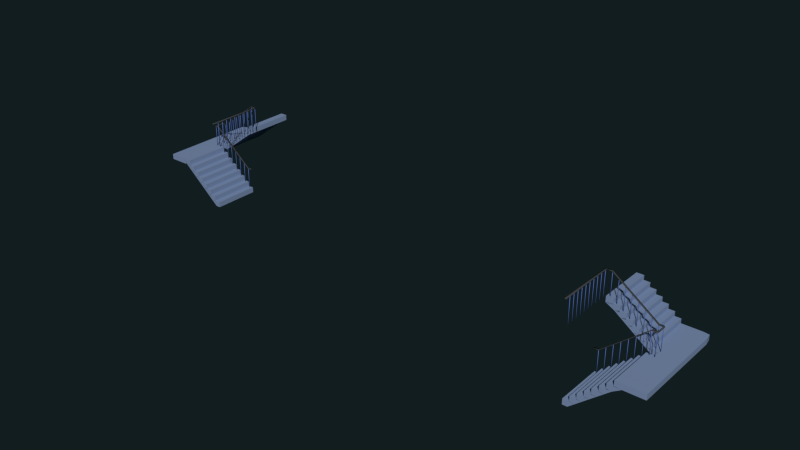 # Source: St_Etage_stairs.blend  (saved by Blender 2.74.0; exported with 4.5.12 LTS)
import bpy
from mathutils import Matrix  # noqa: F401  (used for matrix-valued properties, if any)

bpy.ops.wm.read_factory_settings(use_empty=True)
scene = bpy.context.scene
scene.name = 'Scene'

# ---- collections
col_collection_4 = bpy.data.collections.new('Collection 4'); scene.collection.children.link(col_collection_4)

# ---- materials (node trees are filled in below, after node groups)
mat_blue_wall_mat = bpy.data.materials.new('blue_wall_mat')
mat_blue_wall_mat.alpha_threshold = 0.0
mat_blue_wall_mat.use_transparent_shadow = False
mat_blue_wall_mat.diffuse_color = (0.2024, 0.2799, 0.448, 1.0)
mat_blue_wall_mat.roughness = 0.5
mat_treppenstangen_mat = bpy.data.materials.new('treppenstangen_mat')
mat_treppenstangen_mat.alpha_threshold = 0.0
mat_treppenstangen_mat.use_transparent_shadow = False
mat_treppenstangen_mat.diffuse_color = (0.09289, 0.158, 0.448, 1.0)
mat_treppenstangen_mat.roughness = 0.5
mat_treppengel_nder = bpy.data.materials.new('Treppengeländer')
mat_treppengel_nder.alpha_threshold = 0.0
mat_treppengel_nder.use_transparent_shadow = False
mat_treppengel_nder.diffuse_color = (0.05505, 0.0575, 0.06072, 1.0)
mat_treppengel_nder.roughness = 0.5

# ---- material node trees

# ---- world
world_world = bpy.data.worlds.new('World'); scene.world = world_world
world_world.color = (0.005979, 0.01231, 0.01341)
world_world.use_sun_shadow = False
world_world.sun_shadow_jitter_overblur = 0.0
world_world.cycles.sampling_method = 'MANUAL'
world_world.cycles.sample_map_resolution = 256

# ---- meshes
me_plane_023 = bpy.data.meshes.new('Plane.023')
me_plane_023.from_pydata([(-1.268, 0.4887, 0.1097), (1.268, 0.4887, 0.1097), (-1.268, 1.093, 0.1092), (1.248, 1.063, 0.1092), (-1.268, 0.4887, -0.00793), (1.268, 0.4887, -0.00793), (-1.268, 1.093, -0.00793), (1.248, 1.063, -0.00793), (1.268, 0.3444, -0.00793), (1.268, 0.2791, 0.1097), (0.08393, 0.4887, -0.00793), (0.08393, 0.4887, 0.1097), (0.08393, 0.3444, -0.00793), (0.08393, 0.2791, 0.1097), (1.268, 0.1642, 0.08537), (0.08393, 0.1642, 0.08537), (1.268, 0.309, 0.08506), (1.268, 0.309, 0.2027), (1.268, 0.1647, 0.08506), (1.268, 0.09943, 0.2027), (0.08393, 0.309, 0.08506), (0.08393, 0.309, 0.2027), (0.08393, 0.1647, 0.08506), (0.08393, 0.09943, 0.2027), (1.268, -0.01543, 0.1784), (0.08393, -0.01543, 0.1784), (1.268, 0.1293, 0.178), (1.268, 0.1293, 0.2957), (1.268, -0.01495, 0.178), (1.268, -0.08023, 0.2957), (0.08393, 0.1293, 0.178), (0.08393, 0.1293, 0.2957), (0.08393, -0.01495, 0.178), (0.08393, -0.08023, 0.2957), (1.268, -0.1951, 0.2713), (0.08393, -0.1951, 0.2713), (1.268, -0.05032, 0.271), (1.268, -0.05032, 0.3887), (1.268, -0.1946, 0.271), (1.268, -0.2599, 0.3887), (0.08393, -0.05032, 0.271), (0.08393, -0.05032, 0.3887), (0.08393, -0.1946, 0.271), (0.08393, -0.2599, 0.3887), (1.268, -0.3747, 0.3643), (0.08393, -0.3747, 0.3643), (1.268, -0.23, 0.364), (1.268, -0.23, 0.4817), (1.268, -0.3743, 0.364), (1.268, -0.4395, 0.4817), (0.08393, -0.23, 0.364), (0.08393, -0.23, 0.4817), (0.08393, -0.3743, 0.364), (0.08393, -0.4395, 0.4817), (1.268, -0.5544, 0.4573), (0.08393, -0.5544, 0.4573), (1.268, -0.4096, 0.457), (1.268, -0.4096, 0.5747), (1.268, -0.5539, 0.457), (1.268, -0.6192, 0.5747), (0.08393, -0.4096, 0.457), (0.08393, -0.4096, 0.5747), (0.08393, -0.5539, 0.457), (0.08393, -0.6192, 0.5747), (1.268, -0.7341, 0.5503), (0.08393, -0.7341, 0.5503), (1.268, -0.5893, 0.55), (1.268, -0.5893, 0.6676), (1.268, -0.7336, 0.55), (1.268, -0.7989, 0.6676), (0.08393, -0.5893, 0.55), (0.08393, -0.5893, 0.6676), (0.08393, -0.7336, 0.55), (0.08393, -0.7989, 0.6676), (1.268, -0.9785, 0.6433), (0.08393, -0.9785, 0.6433), (1.268, -0.769, 0.643), (1.268, -0.769, 0.7606), (1.268, -0.978, 0.643), (1.268, -0.9785, 0.7606), (0.08393, -0.769, 0.643), (0.08393, -0.769, 0.7606), (0.08393, -0.978, 0.643), (0.08393, -0.9785, 0.7606), (-1.268, -0.9768, -0.7606), (-1.268, -0.9768, -0.643), (-1.268, -0.8325, -0.7606), (-0.08393, -0.9768, -0.7606), (-0.08393, -0.9768, -0.643), (-0.08393, -0.8325, -0.7606), (-1.268, -0.6523, -0.6529), (-1.268, -0.7672, -0.643), (-0.08393, -0.6523, -0.6529), (-0.08393, -0.7672, -0.643), (-1.268, -0.7971, -0.6532), (-1.268, -0.7971, -0.5355), (-1.268, -0.6528, -0.6532), (-1.268, -0.5875, -0.5355), (-0.08393, -0.7971, -0.6532), (-0.08393, -0.7971, -0.5355), (-0.08393, -0.6528, -0.6532), (-1.268, -0.4727, -0.5455), (-0.08393, -0.4727, -0.5455), (-0.08393, -0.5875, -0.5355), (-1.268, -0.6174, -0.5457), (-1.268, -0.6174, -0.4281), (-1.268, -0.4732, -0.5457), (-1.268, -0.4079, -0.4281), (-0.08393, -0.6174, -0.5457), (-0.08393, -0.6174, -0.4281), (-0.08393, -0.4732, -0.5457), (-1.268, -0.293, -0.438), (-0.08393, -0.293, -0.438), (-0.08393, -0.4079, -0.4281), (-1.268, -0.4378, -0.4383), (-1.268, -0.4378, -0.3206), (-1.268, -0.2935, -0.4383), (-0.08393, -0.4378, -0.4383), (-0.08393, -0.4378, -0.3206), (-0.08393, -0.2935, -0.4383), (-1.268, -0.1134, -0.3306), (-1.268, -0.2282, -0.3206), (-0.08393, -0.1134, -0.3306), (-0.08393, -0.2282, -0.3206), (-1.268, -0.2581, -0.3308), (-1.268, -0.2581, -0.2132), (-1.268, -0.1138, -0.3308), (-1.268, -0.04855, -0.2132), (-0.08393, -0.2581, -0.3308), (-0.08393, -0.2581, -0.2132), (-0.08393, -0.1138, -0.3308), (-1.268, 0.06631, -0.2231), (-0.08393, 0.06631, -0.2231), (-0.08393, -0.04855, -0.2132), (-1.268, -0.07846, -0.2234), (-1.268, -0.07846, -0.1057), (-1.268, 0.06583, -0.2234), (-1.268, 0.1311, -0.1057), (-0.08393, -0.07846, -0.2234), (-0.08393, -0.07846, -0.1057), (-0.08393, 0.06583, -0.2234), (-1.268, 0.246, -0.1157), (-0.08393, 0.246, -0.1157), (-0.08393, 0.1311, -0.1057), (-1.268, 0.1012, -0.1159), (-1.268, 0.1012, 0.001731), (-1.268, 0.2455, -0.1159), (-0.08393, 0.1012, -0.1159), (-0.08393, 0.1012, 0.001731), (-0.08393, 0.2455, -0.1159), (-1.268, 0.4887, -0.008221), (-1.268, 0.3108, 0.001731), (-0.08393, 0.4887, -0.008221), (-0.08393, 0.3108, 0.001731), (-1.268, 0.2809, -0.008469), (-1.268, 0.2809, 0.1092), (-1.268, 0.4882, -0.008469), (-0.08393, 0.2809, -0.008469), (-0.08393, 0.2809, 0.1092), (-0.08393, 0.4882, -0.008469), (-1.268, 0.4904, 0.1092), (-0.08393, 0.4904, 0.1092), (-1.268, 0.8969, 0.1094), (1.268, 0.8969, 0.1094), (-1.268, 0.8969, -0.00793), (1.268, 0.8969, -0.00793), (1.09, 0.4887, 0.1097), (1.09, 1.093, 0.1092), (1.09, 0.4887, -0.00793), (1.09, 1.093, -0.00793), (1.09, 0.8969, -0.00793), (1.09, 0.8969, 0.1094)], [], [(171, 163, 3, 167), (170, 169, 7, 165), (167, 169, 6, 2), (163, 165, 7, 3), (166, 168, 5, 1), (162, 164, 4, 0), (12, 8, 14, 15), (13, 11, 10, 12), (17, 19, 18, 16), (22, 18, 24, 25), (23, 21, 20, 22), (21, 17, 16, 20), (16, 18, 22, 20), (17, 21, 23, 19), (27, 29, 28, 26), (32, 28, 34, 35), (33, 31, 30, 32), (31, 27, 26, 30), (26, 28, 32, 30), (27, 31, 33, 29), (37, 39, 38, 36), (42, 38, 44, 45), (43, 41, 40, 42), (41, 37, 36, 40), (36, 38, 42, 40), (37, 41, 43, 39), (47, 49, 48, 46), (52, 48, 54, 55), (53, 51, 50, 52), (51, 47, 46, 50), (46, 48, 52, 50), (47, 51, 53, 49), (57, 59, 58, 56), (62, 58, 64, 65), (63, 61, 60, 62), (61, 57, 56, 60), (56, 58, 62, 60), (57, 61, 63, 59), (67, 69, 68, 66), (72, 68, 74, 75), (73, 71, 70, 72), (71, 67, 66, 70), (66, 68, 72, 70), (67, 71, 73, 69), (77, 79, 78, 76), (83, 81, 80, 82), (81, 77, 76, 80), (76, 78, 82, 80), (77, 81, 83, 79), (89, 86, 90, 92), (88, 85, 84, 87), (84, 86, 89, 87), (91, 93, 92, 90), (95, 97, 96, 94), (100, 96, 101, 102), (99, 95, 94, 98), (94, 96, 100, 98), (105, 107, 106, 104), (110, 106, 111, 112), (109, 105, 104, 108), (104, 106, 110, 108), (119, 116, 120, 122), (118, 115, 114, 117), (114, 116, 119, 117), (121, 123, 122, 120), (125, 127, 126, 124), (130, 126, 131, 132), (129, 125, 124, 128), (124, 126, 130, 128), (135, 137, 136, 134), (140, 136, 141, 142), (139, 135, 134, 138), (134, 136, 140, 138), (149, 146, 150, 152), (148, 145, 144, 147), (144, 146, 149, 147), (151, 153, 152, 150), (11, 1, 5, 10), (158, 155, 154, 157), (154, 156, 159, 157), (5, 8, 12, 10), (1, 9, 8, 5), (1, 11, 13, 9), (9, 13, 15, 14), (13, 12, 15), (8, 9, 14), (19, 23, 25, 24), (23, 22, 25), (18, 19, 24), (29, 33, 35, 34), (33, 32, 35), (28, 29, 34), (39, 43, 45, 44), (43, 42, 45), (38, 39, 44), (49, 53, 55, 54), (53, 52, 55), (48, 49, 54), (59, 63, 65, 64), (63, 62, 65), (58, 59, 64), (69, 73, 75, 74), (73, 72, 75), (68, 69, 74), (78, 79, 83, 82), (85, 91, 86, 84), (93, 88, 87, 89), (85, 88, 93, 91), (93, 89, 92), (86, 91, 90), (103, 99, 98, 100), (95, 99, 103, 97), (97, 103, 102, 101), (103, 100, 102), (96, 97, 101), (113, 109, 108, 110), (105, 109, 113, 107), (107, 113, 112, 111), (113, 110, 112), (106, 107, 111), (115, 121, 116, 114), (123, 118, 117, 119), (115, 118, 123, 121), (123, 119, 122), (116, 121, 120), (133, 129, 128, 130), (125, 129, 133, 127), (127, 133, 132, 131), (133, 130, 132), (126, 127, 131), (143, 139, 138, 140), (135, 139, 143, 137), (137, 143, 142, 141), (143, 140, 142), (136, 137, 141), (145, 151, 146, 144), (153, 148, 147, 149), (145, 148, 153, 151), (153, 149, 152), (146, 151, 150), (155, 160, 156, 154), (161, 158, 157, 159), (155, 158, 161, 160), (2, 6, 164, 162), (1, 5, 165, 163), (168, 170, 165, 5), (166, 1, 163, 171), (0, 166, 171, 162), (4, 164, 170, 168), (0, 4, 168, 166), (3, 7, 169, 167), (164, 6, 169, 170), (162, 171, 167, 2)])
_uv = me_plane_023.uv_layers.new(name='UVMap')
_uv.uv.foreach_set('vector', [0.1692, 0.4809, 0.1692, 0.5171, 0.1342, 0.513, 0.1277, 0.4809, 0.04151, 0.03622, 0.0, 0.03622, 0.006521, 0.004162, 0.04151, 0.0, 0.8996, 0.5151, 0.9244, 0.5151, 0.9244, 0.9959, 0.8996, 0.9959, 0.4694, 0.7581, 0.4446, 0.7581, 0.4446, 0.7243, 0.4694, 0.7243, 0.4175, 0.5191, 0.3927, 0.5191, 0.3927, 0.4829, 0.4175, 0.4829, 0.4696, 0.7644, 0.4943, 0.7644, 0.4943, 0.8476, 0.4695, 0.8476, 0.7937, 0.4829, 0.7937, 0.2414, 0.8315, 0.2414, 0.8315, 0.4829, 0.1616, 0.782, 0.1616, 0.8247, 0.1367, 0.8247, 0.1367, 0.7953, 0.0622, 0.8247, 0.0622, 0.782, 0.08705, 0.7953, 0.08705, 0.8247, 0.1672, 0.7586, 0.1672, 0.5171, 0.205, 0.5171, 0.205, 0.7586, 0.7752, 0.7477, 0.7752, 0.7905, 0.7504, 0.7905, 0.7504, 0.7611, 0.2803, 0.9657, 0.2803, 0.7243, 0.3051, 0.7243, 0.3051, 0.9657, 0.1367, 0.5171, 0.1672, 0.5171, 0.1672, 0.7586, 0.1367, 0.7586, 0.2554, 0.7243, 0.2554, 0.4829, 0.2997, 0.4829, 0.2997, 0.7243, 0.1119, 0.8247, 0.1119, 0.782, 0.1367, 0.7953, 0.1367, 0.8247, 0.8692, 0.4829, 0.8692, 0.7243, 0.8313, 0.7243, 0.8313, 0.4829, 0.7255, 0.7477, 0.7255, 0.7905, 0.7007, 0.7905, 0.7007, 0.7611, 0.9989, 0.7243, 0.9989, 0.9657, 0.9741, 0.9657, 0.9741, 0.7243, 0.8996, 0.7243, 0.8692, 0.7243, 0.8692, 0.4829, 0.8996, 0.4829, 0.324, 0.7243, 0.324, 0.4829, 0.3683, 0.4829, 0.3683, 0.7243, 0.651, 0.7905, 0.651, 0.8332, 0.6261, 0.8199, 0.6261, 0.7905, 0.7935, 0.7243, 0.7935, 0.4829, 0.8313, 0.4829, 0.8313, 0.7243, 0.0497, 0.782, 0.0497, 0.8247, 0.02485, 0.8247, 0.02485, 0.7953, 0.2803, 0.7243, 0.2803, 0.9657, 0.2554, 0.9657, 0.2554, 0.7243, 0.763, 0.4829, 0.7935, 0.4829, 0.7935, 0.7243, 0.763, 0.7243, 0.6261, 0.4829, 0.6261, 0.2414, 0.6704, 0.2414, 0.6704, 0.4829, 0.6758, 0.8566, 0.6758, 0.8139, 0.7007, 0.8272, 0.7007, 0.8566, 0.7937, 0.2414, 0.7937, 0.0, 0.8315, 4.862e-08, 0.8315, 0.2414, 0.02485, 0.782, 0.02485, 0.8247, 0.0, 0.8247, 0.0, 0.7953, 0.9741, 0.7243, 0.9741, 0.4829, 0.9989, 0.4829, 0.9989, 0.7243, 0.7632, 0.0, 0.7937, 0.0, 0.7937, 0.2414, 0.7632, 0.2414, 0.4198, 0.7243, 0.4198, 0.4829, 0.464, 0.4829, 0.464, 0.7243, 0.651, 0.8566, 0.651, 0.8139, 0.6758, 0.8272, 0.6758, 0.8566, 0.09893, 0.7586, 0.09893, 0.5171, 0.1367, 0.5171, 0.1367, 0.7586, 0.7504, 0.7477, 0.7504, 0.7905, 0.7255, 0.7905, 0.7255, 0.7611, 0.3489, 0.9657, 0.3489, 0.7243, 0.3737, 0.7243, 0.3737, 0.9657, 0.06845, 0.5171, 0.09893, 0.5171, 0.09893, 0.7586, 0.06845, 0.7586, 0.4884, 0.7243, 0.4884, 0.4829, 0.5327, 0.4829, 0.5327, 0.7243, 0.5192, 0.8037, 0.5192, 0.761, 0.544, 0.7743, 0.544, 0.8037, 0.2859, 0.4829, 0.2859, 0.2414, 0.3374, 0.2414, 0.3374, 0.4829, 0.5192, 0.761, 0.5192, 0.8037, 0.4943, 0.8037, 0.4943, 0.7743, 0.9752, 0.2414, 0.9752, 0.0, 1.0, 0.0, 1.0, 0.2414, 0.2554, 0.2414, 0.2859, 0.2414, 0.2859, 0.4829, 0.2554, 0.4829, 0.2554, 0.2414, 0.2554, 1.064e-08, 0.2997, 0.0, 0.2997, 0.2414, 0.7752, 0.8332, 0.7752, 0.7905, 0.8001, 0.7906, 0.8001, 0.8332, 0.7752, 0.7905, 0.7752, 0.8332, 0.7504, 0.8332, 0.7504, 0.7906, 0.4198, 0.9657, 0.4198, 0.7243, 0.4446, 0.7243, 0.4446, 0.9657, 0.8315, 0.2414, 0.8757, 0.2414, 0.8757, 0.4829, 0.8315, 0.4829, 0.2493, 0.5171, 0.2493, 0.7586, 0.205, 0.7586, 0.205, 0.5171, 0.4581, 0.2414, 0.4581, 0.4829, 0.4198, 0.4829, 0.4198, 0.2414, 0.9492, 0.7243, 0.9492, 0.4829, 0.9741, 0.4829, 0.9741, 0.7243, 0.4886, 0.4829, 0.4581, 0.4829, 0.4581, 0.2414, 0.4886, 0.2414, 0.739, 0.4829, 0.739, 0.2414, 0.7632, 0.2414, 0.7632, 0.4829, 0.8001, 0.7243, 0.8001, 0.7671, 0.7752, 0.7538, 0.7752, 0.7243, 0.5878, 0.4829, 0.5878, 0.2414, 0.6261, 0.2414, 0.6261, 0.4829, 0.994, 0.2414, 0.994, 0.4829, 0.9691, 0.4829, 0.9691, 0.2414, 0.5574, 0.2414, 0.5878, 0.2414, 0.5878, 0.4829, 0.5574, 0.4829, 0.651, 0.7905, 0.651, 0.7477, 0.6758, 0.7611, 0.6758, 0.7905, 0.5269, 3.039e-09, 0.5269, 0.2414, 0.4886, 0.2414, 0.4886, 0.0, 0.9691, 0.2414, 0.9691, 0.4829, 0.9443, 0.4829, 0.9443, 0.2414, 0.5574, 0.2414, 0.5269, 0.2414, 0.5269, 3.039e-09, 0.5574, 1.215e-08, 0.4581, 0.0, 0.4581, 0.2414, 0.4198, 0.2414, 0.4198, 3.039e-08, 0.9503, 0.2414, 0.9503, 0.0, 0.9752, 0.0, 0.9752, 0.2414, 0.4886, 0.2414, 0.4581, 0.2414, 0.4581, 0.0, 0.4886, 9.116e-09, 0.719, 2.431e-08, 0.719, 0.2414, 0.6948, 0.2414, 0.6948, 2.431e-08, 0.6261, 0.7905, 0.6261, 0.7477, 0.651, 0.7611, 0.651, 0.7905, 0.5269, 0.2414, 0.5269, 0.4829, 0.4886, 0.4829, 0.4886, 0.2414, 0.9492, 0.4829, 0.9492, 0.7243, 0.9244, 0.7243, 0.9244, 0.4829, 0.5574, 0.4829, 0.5269, 0.4829, 0.5269, 0.2414, 0.5574, 0.2414, 0.8001, 0.7905, 0.8001, 0.7477, 0.8249, 0.7611, 0.8249, 0.7905, 0.5957, 0.0, 0.5957, 0.2414, 0.5574, 0.2414, 0.5574, 1.215e-08, 0.9006, 0.0, 0.9006, 0.2414, 0.8758, 0.2414, 0.8758, 1.519e-09, 0.6261, 0.2414, 0.5957, 0.2414, 0.5957, 0.0, 0.6261, 1.064e-08, 0.3682, 0.2414, 0.3682, 0.0, 0.4198, 0.0, 0.4198, 0.2414, 0.9255, 0.2414, 0.9255, 0.0, 0.9503, 0.0, 0.9503, 0.2414, 0.3377, 0.0, 0.3682, 0.0, 0.3682, 0.2414, 0.3377, 0.2414, 0.3816, 0.4829, 0.3816, 0.2414, 0.4191, 0.2414, 0.4191, 0.4829, 0.324, 0.9657, 0.324, 0.7243, 0.3489, 0.7243, 0.3489, 0.9657, 0.9255, 0.0, 0.9255, 0.2414, 0.9006, 0.2414, 0.9006, 6.077e-09, 0.9194, 0.4829, 0.8757, 0.4829, 0.8757, 0.2414, 0.9194, 0.2414, 0.7632, 0.2414, 0.7937, 0.2414, 0.7937, 0.4829, 0.7632, 0.4829, 0.4695, 0.8414, 0.4695, 0.8841, 0.4446, 0.8708, 0.4446, 0.8414, 0.6261, 0.2414, 0.6261, 1.215e-08, 0.6704, 0.0, 0.6704, 0.2414, 0.6704, 0.2414, 0.6704, 0.0, 0.6948, 6.077e-09, 0.6948, 0.2414, 0.1616, 0.782, 0.1367, 0.7953, 0.1565, 0.7586, 0.4446, 0.8708, 0.4695, 0.8841, 0.4644, 0.9075, 0.2997, 0.7243, 0.2997, 0.4829, 0.324, 0.4829, 0.324, 0.7243, 0.7752, 0.7477, 0.7504, 0.7611, 0.7701, 0.7243, 0.08705, 0.7953, 0.0622, 0.782, 0.06734, 0.7586, 0.3683, 0.7243, 0.3683, 0.4829, 0.3927, 0.4829, 0.3927, 0.7243, 0.7255, 0.7477, 0.7007, 0.7611, 0.7204, 0.7243, 0.1367, 0.7953, 0.1119, 0.782, 0.117, 0.7586, 0.6704, 0.4829, 0.6704, 0.2414, 0.6948, 0.2414, 0.6948, 0.4829, 0.0497, 0.782, 0.02485, 0.7953, 0.04456, 0.7586, 0.6261, 0.8199, 0.651, 0.8332, 0.6458, 0.8566, 0.464, 0.7243, 0.464, 0.4829, 0.4884, 0.4829, 0.4884, 0.7243, 0.02485, 0.782, 0.0, 0.7953, 0.01971, 0.7586, 0.7007, 0.8272, 0.6758, 0.8139, 0.681, 0.7905, 0.5327, 0.7243, 0.5327, 0.4829, 0.557, 0.4829, 0.557, 0.7243, 0.7504, 0.7477, 0.7255, 0.7611, 0.7452, 0.7243, 0.6758, 0.8272, 0.651, 0.8139, 0.6561, 0.7905, 0.2997, 0.2414, 0.2997, 0.0, 0.3377, 1.367e-08, 0.3377, 0.2414, 0.5192, 0.761, 0.4943, 0.7743, 0.5141, 0.7243, 0.544, 0.7743, 0.5192, 0.761, 0.5243, 0.7243, 0.9194, 0.2414, 0.9443, 0.2414, 0.9443, 0.4829, 0.9194, 0.4829, 0.5937, 0.7905, 0.5937, 0.7477, 0.6186, 0.7611, 0.6186, 0.7905, 0.6186, 0.8139, 0.6186, 0.8566, 0.5937, 0.8566, 0.5937, 0.8272, 0.6948, 0.4829, 0.6948, 0.2414, 0.739, 0.2414, 0.739, 0.4829, 0.6186, 0.8139, 0.5937, 0.8272, 0.6165, 0.7905, 0.6186, 0.7611, 0.5937, 0.7477, 0.5958, 0.7243, 0.2493, 0.782, 0.2493, 0.8247, 0.2244, 0.8247, 0.2244, 0.7953, 0.6261, 0.7243, 0.6261, 0.4829, 0.6704, 0.4829, 0.6704, 0.7243, 0.6704, 0.7243, 0.6704, 0.4829, 0.6946, 0.4829, 0.6946, 0.7243, 0.2493, 0.782, 0.2244, 0.7953, 0.2472, 0.7586, 0.7752, 0.7538, 0.8001, 0.7671, 0.798, 0.7905, 0.7255, 0.8139, 0.7255, 0.8566, 0.7007, 0.8566, 0.7007, 0.8272, 0.557, 0.7243, 0.557, 0.4829, 0.6013, 0.4829, 0.6013, 0.7243, 0.6013, 0.7243, 0.6013, 0.4829, 0.6255, 0.4829, 0.6255, 0.7243, 0.7255, 0.8139, 0.7007, 0.8272, 0.7234, 0.7905, 0.6758, 0.7611, 0.651, 0.7477, 0.6531, 0.7243, 0.7007, 0.7243, 0.7007, 0.7671, 0.6758, 0.7538, 0.6758, 0.7243, 0.1864, 0.782, 0.1864, 0.8247, 0.1616, 0.8247, 0.1616, 0.7953, 0.7632, 0.0, 0.7632, 0.2414, 0.719, 0.2414, 0.719, 2.431e-08, 0.1864, 0.782, 0.1616, 0.7953, 0.1843, 0.7586, 0.6758, 0.7538, 0.7007, 0.7671, 0.6986, 0.7905, 0.1119, 0.782, 0.1119, 0.8247, 0.08705, 0.8247, 0.08705, 0.7953, 0.6946, 0.7243, 0.6946, 0.4829, 0.7388, 0.4829, 0.7388, 0.7243, 0.7388, 0.7243, 0.7388, 0.4829, 0.763, 0.4829, 0.763, 0.7243, 0.1119, 0.782, 0.08705, 0.7953, 0.1098, 0.7586, 0.651, 0.7611, 0.6261, 0.7477, 0.6282, 0.7243, 0.2113, 0.782, 0.2113, 0.8247, 0.1864, 0.8247, 0.1864, 0.7953, 0.06845, 0.5171, 0.06845, 0.7586, 0.0242, 0.7586, 0.0242, 0.5171, 0.0242, 0.5171, 0.0242, 0.7586, 0.0, 0.7586, 1.574e-08, 0.5171, 0.2113, 0.782, 0.1864, 0.7953, 0.2092, 0.7586, 0.8249, 0.7611, 0.8001, 0.7477, 0.8022, 0.7243, 0.544, 0.8033, 0.544, 0.7606, 0.5689, 0.7739, 0.5689, 0.8033, 0.5937, 0.7606, 0.5937, 0.8033, 0.5689, 0.8033, 0.5689, 0.7739, 0.3374, 0.4829, 0.3374, 0.2414, 0.3816, 0.2414, 0.3816, 0.4829, 0.5937, 0.7606, 0.5689, 0.7739, 0.5916, 0.7243, 0.5689, 0.7739, 0.544, 0.7606, 0.5461, 0.7243, 0.7255, 0.8332, 0.7255, 0.7905, 0.7504, 0.7909, 0.7504, 0.8332, 0.8249, 0.7905, 0.8249, 0.8332, 0.8001, 0.8332, 0.8001, 0.7909, 0.8315, 0.2414, 0.8315, 0.0, 0.8758, 1.064e-08, 0.8758, 0.2414, 0.4696, 0.7243, 0.4943, 0.7243, 0.4943, 0.7644, 0.4696, 0.7644, 0.4695, 0.8414, 0.4446, 0.8414, 0.4446, 0.7581, 0.4694, 0.7581, 0.1277, 0.03622, 0.04151, 0.03622, 0.04151, 0.0, 0.1277, 0.0, 0.2554, 0.4809, 0.2554, 0.5171, 0.1692, 0.5171, 0.1692, 0.4809, 0.2554, 2.431e-08, 0.2554, 0.4809, 0.1692, 0.4809, 0.1692, 2.431e-08, 0.1277, 0.5171, 0.04151, 0.5171, 0.04151, 0.03622, 0.1277, 0.03622, 0.4175, 1.0, 0.3927, 1.0, 0.3927, 0.5191, 0.4175, 0.5191, 0.8996, 0.4829, 0.9244, 0.4829, 0.9244, 0.5151, 0.8996, 0.5151, 0.04151, 0.5171, 1.007e-07, 0.5171, 0.0, 0.03622, 0.04151, 0.03622, 0.1692, 2.431e-08, 0.1692, 0.4809, 0.1277, 0.4809, 0.1277, 0.0])
me_plane_023.materials.append(mat_blue_wall_mat)
me_plane_023.use_remesh_preserve_volume = False
me_plane_023.use_remesh_preserve_attributes = False
me_plane_023.use_mirror_vertex_groups = False
me_plane_023.update()
me_cube_1217 = bpy.data.meshes.new('Cube.1217')
me_cube_1217.from_pydata([(-0.0113, -0.0113, -0.4592), (-0.0113, -0.0113, 0.4592), (-0.0113, 0.0113, -0.4592), (-0.0113, 0.0113, 0.4592), (0.0113, -0.0113, -0.4592), (0.0113, -0.0113, 0.4592), (0.0113, 0.0113, -0.4592), (0.0113, 0.0113, 0.4592)], [], [(1, 3, 2, 0), (3, 7, 6, 2), (7, 5, 4, 6), (5, 1, 0, 4), (0, 2, 6, 4), (5, 7, 3, 1)])
me_cube_1217.polygons.foreach_set('use_smooth', [True] * 6)
me_cube_1217.materials.append(mat_treppenstangen_mat)
me_cube_1217.use_remesh_preserve_volume = False
me_cube_1217.use_remesh_preserve_attributes = False
me_cube_1217.use_mirror_vertex_groups = False
me_cube_1217.update()
me_cube_063 = bpy.data.meshes.new('Cube.063')
me_cube_063.from_pydata([(-0.0113, -0.0113, -0.4592), (-0.0113, -0.0113, 0.4592), (-0.0113, 0.0113, -0.4592), (-0.0113, 0.0113, 0.4592), (0.0113, -0.0113, -0.4592), (0.0113, -0.0113, 0.4592), (0.0113, 0.0113, -0.4592), (0.0113, 0.0113, 0.4592)], [], [(1, 3, 2, 0), (3, 7, 6, 2), (7, 5, 4, 6), (5, 1, 0, 4), (0, 2, 6, 4), (5, 7, 3, 1)])
me_cube_063.polygons.foreach_set('use_smooth', [True] * 6)
me_cube_063.materials.append(mat_treppenstangen_mat)
me_cube_063.use_remesh_preserve_volume = False
me_cube_063.use_remesh_preserve_attributes = False
me_cube_063.use_mirror_vertex_groups = False
me_cube_063.update()
me_cube_062 = bpy.data.meshes.new('Cube.062')
me_cube_062.from_pydata([(-0.0284, 0.01182, -0.01017), (-0.0284, 0.01182, 0.01259), (-0.0284, 2.502, 1.453), (-0.0284, 2.502, 1.476), (0.05161, 0.01182, -0.01017), (0.05161, 0.01182, 0.01259), (0.05161, 2.502, 1.453), (0.05161, 2.502, 1.476), (-0.0284, 2.737, 1.453), (-0.0284, 2.737, 1.476), (-0.004969, 2.793, 1.453), (-0.004969, 2.793, 1.476), (0.05161, 2.817, 1.453), (0.05161, 2.817, 1.476), (0.05161, 2.737, 1.453), (0.05161, 2.737, 1.476), (0.4569, 2.817, 1.453), (0.4569, 2.817, 1.476), (0.5134, 2.793, 1.453), (0.5134, 2.793, 1.476), (0.5369, 2.737, 1.453), (0.5369, 2.737, 1.476), (0.4569, 2.737, 1.453), (0.4569, 2.737, 1.476), (0.5368, 2.506, 1.453), (0.5368, 2.506, 1.476), (0.4568, 2.506, 1.453), (0.4568, 2.506, 1.476), (0.5368, 0.0219, 2.71), (0.5368, 0.0219, 2.733), (0.4568, 0.0219, 2.71), (0.4568, 0.0219, 2.733), (-0.0284, -0.2562, -0.01017), (-0.0284, -0.2562, 0.01259), (0.05161, -0.2562, -0.01017), (0.05161, -0.2562, 0.01259), (0.5368, -0.2562, 2.71), (0.5368, -0.2562, 2.733), (0.4568, -0.2562, 2.71), (0.4568, -0.2562, 2.733)], [], [(1, 3, 2, 0), (7, 5, 4, 6), (0, 4, 34, 32), (0, 2, 6, 4), (5, 7, 3, 1), (2, 3, 9, 8), (8, 9, 11, 10), (10, 11, 13, 12), (12, 13, 17, 16), (22, 20, 24, 26), (16, 17, 19, 18), (18, 19, 21, 20), (26, 24, 28, 30), (21, 23, 27, 25), (20, 21, 25, 24), (30, 28, 36, 38), (25, 27, 31, 29), (24, 25, 29, 28), (35, 33, 32, 34), (5, 1, 33, 35), (4, 5, 35, 34), (1, 0, 32, 33), (37, 39, 38, 36), (29, 31, 39, 37), (28, 29, 37, 36), (6, 2, 8, 14), (14, 8, 10), (7, 6, 14, 15), (3, 7, 15, 9), (14, 10, 12), (9, 15, 11), (14, 12, 16, 22), (11, 15, 13), (22, 16, 18), (15, 14, 22, 23), (13, 15, 23, 17), (22, 18, 20), (17, 23, 19), (19, 23, 21), (23, 22, 26, 27), (27, 26, 30, 31), (31, 30, 38, 39)])
me_cube_062.polygons.foreach_set('use_smooth', [True] * 42)
me_cube_062.materials.append(mat_treppengel_nder)
me_cube_062.use_remesh_preserve_volume = False
me_cube_062.use_remesh_preserve_attributes = False
me_cube_062.use_mirror_vertex_groups = False
me_cube_062.update()
me_cube_061 = bpy.data.meshes.new('Cube.061')
me_cube_061.from_pydata([(-0.0113, -0.0113, -0.4592), (-0.0113, -0.0113, 0.4592), (-0.0113, 0.0113, -0.4592), (-0.0113, 0.0113, 0.4592), (0.0113, -0.0113, -0.4592), (0.0113, -0.0113, 0.4592), (0.0113, 0.0113, -0.4592), (0.0113, 0.0113, 0.4592), (-0.0113, 0.3437, -0.2792), (-0.0113, 0.3437, 0.6392), (-0.0113, 0.3663, -0.2792), (-0.0113, 0.3663, 0.6392), (0.0113, 0.3437, -0.2792), (0.0113, 0.3437, 0.6392), (0.0113, 0.3663, -0.2792), (0.0113, 0.3663, 0.6392), (-0.0113, 0.6987, -0.0992), (-0.0113, 0.6987, 0.8192), (-0.0113, 0.7213, -0.0992), (-0.0113, 0.7213, 0.8192), (0.0113, 0.6987, -0.0992), (0.0113, 0.6987, 0.8192), (0.0113, 0.7213, -0.0992), (0.0113, 0.7213, 0.8192), (-0.0113, 1.054, 0.0808), (-0.0113, 1.054, 0.9992), (-0.0113, 1.076, 0.0808), (-0.0113, 1.076, 0.9992), (0.0113, 1.054, 0.0808), (0.0113, 1.054, 0.9992), (0.0113, 1.076, 0.0808), (0.0113, 1.076, 0.9992), (-0.0113, 1.409, 0.2608), (-0.0113, 1.409, 1.179), (-0.0113, 1.431, 0.2608), (-0.0113, 1.431, 1.179), (0.0113, 1.409, 0.2608), (0.0113, 1.409, 1.179), (0.0113, 1.431, 0.2608), (0.0113, 1.431, 1.179), (-0.0113, 1.764, 0.4408), (-0.0113, 1.764, 1.359), (-0.0113, 1.786, 0.4408), (-0.0113, 1.786, 1.359), (0.0113, 1.764, 0.4408), (0.0113, 1.764, 1.359), (0.0113, 1.786, 0.4408), (0.0113, 1.786, 1.359), (-0.0113, 2.119, 0.6208), (-0.0113, 2.119, 1.539), (-0.0113, 2.141, 0.6208), (-0.0113, 2.141, 1.539), (0.0113, 2.119, 0.6208), (0.0113, 2.119, 1.539), (0.0113, 2.141, 0.6208), (0.0113, 2.141, 1.539), (-0.0113, 2.474, 0.8008), (-0.0113, 2.474, 1.719), (-0.0113, 2.496, 0.8008), (-0.0113, 2.496, 1.719), (0.0113, 2.474, 0.8008), (0.0113, 2.474, 1.719), (0.0113, 2.496, 0.8008), (0.0113, 2.496, 1.719)], [], [(1, 3, 2, 0), (3, 7, 6, 2), (7, 5, 4, 6), (5, 1, 0, 4), (0, 2, 6, 4), (5, 7, 3, 1), (9, 11, 10, 8), (11, 15, 14, 10), (15, 13, 12, 14), (13, 9, 8, 12), (8, 10, 14, 12), (13, 15, 11, 9), (17, 19, 18, 16), (19, 23, 22, 18), (23, 21, 20, 22), (21, 17, 16, 20), (16, 18, 22, 20), (21, 23, 19, 17), (25, 27, 26, 24), (27, 31, 30, 26), (31, 29, 28, 30), (29, 25, 24, 28), (24, 26, 30, 28), (29, 31, 27, 25), (33, 35, 34, 32), (35, 39, 38, 34), (39, 37, 36, 38), (37, 33, 32, 36), (32, 34, 38, 36), (37, 39, 35, 33), (41, 43, 42, 40), (43, 47, 46, 42), (47, 45, 44, 46), (45, 41, 40, 44), (40, 42, 46, 44), (45, 47, 43, 41), (49, 51, 50, 48), (51, 55, 54, 50), (55, 53, 52, 54), (53, 49, 48, 52), (48, 50, 54, 52), (53, 55, 51, 49), (57, 59, 58, 56), (59, 63, 62, 58), (63, 61, 60, 62), (61, 57, 56, 60), (56, 58, 62, 60), (61, 63, 59, 57)])
me_cube_061.polygons.foreach_set('use_smooth', [True] * 48)
me_cube_061.materials.append(mat_treppenstangen_mat)
me_cube_061.use_remesh_preserve_volume = False
me_cube_061.use_remesh_preserve_attributes = False
me_cube_061.use_mirror_vertex_groups = False
me_cube_061.update()
me_cube_060 = bpy.data.meshes.new('Cube.060')
me_cube_060.from_pydata([(-0.0113, -0.0113, -0.4592), (-0.0113, -0.0113, 0.4592), (-0.0113, 0.0113, -0.4592), (-0.0113, 0.0113, 0.4592), (0.0113, -0.0113, -0.4592), (0.0113, -0.0113, 0.4592), (0.0113, 0.0113, -0.4592), (0.0113, 0.0113, 0.4592), (-0.0113, 0.3437, -0.2512), (-0.0113, 0.3437, 0.6672), (-0.0113, 0.3663, -0.2512), (-0.0113, 0.3663, 0.6672), (0.0113, 0.3437, -0.2512), (0.0113, 0.3437, 0.6672), (0.0113, 0.3663, -0.2512), (0.0113, 0.3663, 0.6672), (-0.0113, 0.6987, -0.0432), (-0.0113, 0.6987, 0.8752), (-0.0113, 0.7213, -0.0432), (-0.0113, 0.7213, 0.8752), (0.0113, 0.6987, -0.0432), (0.0113, 0.6987, 0.8752), (0.0113, 0.7213, -0.0432), (0.0113, 0.7213, 0.8752), (-0.0113, 1.054, 0.1648), (-0.0113, 1.054, 1.083), (-0.0113, 1.076, 0.1648), (-0.0113, 1.076, 1.083), (0.0113, 1.054, 0.1648), (0.0113, 1.054, 1.083), (0.0113, 1.076, 0.1648), (0.0113, 1.076, 1.083), (-0.0113, 1.409, 0.3728), (-0.0113, 1.409, 1.291), (-0.0113, 1.431, 0.3728), (-0.0113, 1.431, 1.291), (0.0113, 1.409, 0.3728), (0.0113, 1.409, 1.291), (0.0113, 1.431, 0.3728), (0.0113, 1.431, 1.291), (-0.0113, 1.764, 0.5808), (-0.0113, 1.764, 1.499), (-0.0113, 1.786, 0.5808), (-0.0113, 1.786, 1.499), (0.0113, 1.764, 0.5808), (0.0113, 1.764, 1.499), (0.0113, 1.786, 0.5808), (0.0113, 1.786, 1.499), (-0.0113, 2.119, 0.7888), (-0.0113, 2.119, 1.707), (-0.0113, 2.141, 0.7888), (-0.0113, 2.141, 1.707), (0.0113, 2.119, 0.7888), (0.0113, 2.119, 1.707), (0.0113, 2.141, 0.7888), (0.0113, 2.141, 1.707), (-0.0113, 2.474, 0.9968), (-0.0113, 2.474, 1.915), (-0.0113, 2.496, 0.9968), (-0.0113, 2.496, 1.915), (0.0113, 2.474, 0.9968), (0.0113, 2.474, 1.915), (0.0113, 2.496, 0.9968), (0.0113, 2.496, 1.915)], [], [(1, 3, 2, 0), (3, 7, 6, 2), (7, 5, 4, 6), (5, 1, 0, 4), (0, 2, 6, 4), (5, 7, 3, 1), (9, 11, 10, 8), (11, 15, 14, 10), (15, 13, 12, 14), (13, 9, 8, 12), (8, 10, 14, 12), (13, 15, 11, 9), (17, 19, 18, 16), (19, 23, 22, 18), (23, 21, 20, 22), (21, 17, 16, 20), (16, 18, 22, 20), (21, 23, 19, 17), (25, 27, 26, 24), (27, 31, 30, 26), (31, 29, 28, 30), (29, 25, 24, 28), (24, 26, 30, 28), (29, 31, 27, 25), (33, 35, 34, 32), (35, 39, 38, 34), (39, 37, 36, 38), (37, 33, 32, 36), (32, 34, 38, 36), (37, 39, 35, 33), (41, 43, 42, 40), (43, 47, 46, 42), (47, 45, 44, 46), (45, 41, 40, 44), (40, 42, 46, 44), (45, 47, 43, 41), (49, 51, 50, 48), (51, 55, 54, 50), (55, 53, 52, 54), (53, 49, 48, 52), (48, 50, 54, 52), (53, 55, 51, 49), (57, 59, 58, 56), (59, 63, 62, 58), (63, 61, 60, 62), (61, 57, 56, 60), (56, 58, 62, 60), (61, 63, 59, 57)])
me_cube_060.polygons.foreach_set('use_smooth', [True] * 48)
me_cube_060.materials.append(mat_treppenstangen_mat)
me_cube_060.use_remesh_preserve_volume = False
me_cube_060.use_remesh_preserve_attributes = False
me_cube_060.use_mirror_vertex_groups = False
me_cube_060.update()
me_plane_001 = bpy.data.meshes.new('Plane.001')
me_plane_001.from_pydata([(-1.268, 0.4887, 0.1097), (1.268, 0.4887, 0.1097), (-1.268, 1.093, 0.1097), (1.243, 1.056, 0.1097), (-1.268, 0.4887, -0.00793), (1.268, 0.4887, -0.00793), (-1.268, 1.093, -0.00793), (1.243, 1.056, -0.00793), (1.268, 0.4887, -0.00793), (1.268, 0.4887, 0.1097), (1.268, 0.3444, -0.00793), (1.268, 0.2791, 0.1097), (0.08393, 0.4887, -0.00793), (0.08393, 0.4887, 0.1097), (0.08393, 0.3444, -0.00793), (0.08393, 0.2791, 0.1097), (1.268, 0.1647, 0.0851), (1.268, 0.2791, 0.1097), (0.08393, 0.1647, 0.0851), (0.08393, 0.2791, 0.1097), (1.268, 0.309, 0.08506), (1.268, 0.309, 0.2027), (1.268, 0.1647, 0.08506), (1.268, 0.09943, 0.2027), (0.08393, 0.309, 0.08506), (0.08393, 0.309, 0.2027), (0.08393, 0.1647, 0.08506), (0.08393, 0.09943, 0.2027), (1.268, -0.01497, 0.1781), (1.268, 0.09943, 0.2027), (0.08393, -0.01497, 0.1781), (0.08393, 0.09943, 0.2027), (1.268, 0.1293, 0.178), (1.268, 0.1293, 0.2957), (1.268, -0.01495, 0.178), (1.268, -0.08023, 0.2957), (0.08393, 0.1293, 0.178), (0.08393, 0.1293, 0.2957), (0.08393, -0.01495, 0.178), (0.08393, -0.08023, 0.2957), (1.268, -0.1946, 0.2711), (1.268, -0.08023, 0.2957), (0.08393, -0.1946, 0.2711), (0.08393, -0.08023, 0.2957), (1.268, -0.05032, 0.271), (1.268, -0.05032, 0.3887), (1.268, -0.1946, 0.271), (1.268, -0.2599, 0.3887), (0.08393, -0.05032, 0.271), (0.08393, -0.05032, 0.3887), (0.08393, -0.1946, 0.271), (0.08393, -0.2599, 0.3887), (1.268, -0.3743, 0.3641), (1.268, -0.2599, 0.3887), (0.08393, -0.3743, 0.3641), (0.08393, -0.2599, 0.3887), (1.268, -0.23, 0.364), (1.268, -0.23, 0.4817), (1.268, -0.3743, 0.364), (1.268, -0.4395, 0.4817), (0.08393, -0.23, 0.364), (0.08393, -0.23, 0.4817), (0.08393, -0.3743, 0.364), (0.08393, -0.4395, 0.4817), (1.268, -0.5539, 0.457), (1.268, -0.4395, 0.4817), (0.08393, -0.5539, 0.457), (0.08393, -0.4395, 0.4817), (1.268, -0.4096, 0.457), (1.268, -0.4096, 0.5747), (1.268, -0.5539, 0.457), (1.268, -0.6192, 0.5747), (0.08393, -0.4096, 0.457), (0.08393, -0.4096, 0.5747), (0.08393, -0.5539, 0.457), (0.08393, -0.6192, 0.5747), (1.268, -0.7336, 0.55), (1.268, -0.6192, 0.5747), (0.08393, -0.7336, 0.55), (0.08393, -0.6192, 0.5747), (1.268, -0.5893, 0.55), (1.268, -0.5893, 0.6676), (1.268, -0.7336, 0.55), (1.268, -0.7989, 0.6676), (0.08393, -0.5893, 0.55), (0.08393, -0.5893, 0.6676), (0.08393, -0.7336, 0.55), (0.08393, -0.7989, 0.6676), (1.268, -0.9785, 0.643), (1.268, -0.7989, 0.6676), (0.08393, -0.9785, 0.643), (0.08393, -0.7989, 0.6676), (1.268, -0.769, 0.643), (1.268, -0.769, 0.7606), (1.268, -0.9785, 0.643), (1.268, -0.9785, 0.7606), (0.08393, -0.769, 0.643), (0.08393, -0.769, 0.7606), (0.08393, -0.9785, 0.643), (0.08393, -0.9785, 0.7606), (1.268, -0.9785, 0.7606), (0.08393, -0.9785, 0.7606), (-1.268, -0.9768, -0.7606), (-1.268, -0.9768, -0.643), (-1.268, -0.8325, -0.7606), (-1.268, -0.7672, -0.643), (-0.08393, -0.9768, -0.7606), (-0.08393, -0.9768, -0.643), (-0.08393, -0.8325, -0.7606), (-0.08393, -0.7672, -0.643), (-1.268, -0.6523, -0.6529), (-1.268, -0.7672, -0.643), (-0.08393, -0.6523, -0.6529), (-0.08393, -0.7672, -0.643), (-1.268, -0.7971, -0.6532), (-1.268, -0.7971, -0.5355), (-1.268, -0.6528, -0.6532), (-1.268, -0.5875, -0.5355), (-0.08393, -0.7971, -0.6532), (-0.08393, -0.7971, -0.5355), (-0.08393, -0.6528, -0.6532), (-0.08393, -0.5875, -0.5355), (-1.268, -0.4727, -0.5455), (-1.268, -0.5875, -0.5355), (-0.08393, -0.4727, -0.5455), (-0.08393, -0.5875, -0.5355), (-1.268, -0.6174, -0.5457), (-1.268, -0.6174, -0.4281), (-1.268, -0.4732, -0.5457), (-1.268, -0.4079, -0.4281), (-0.08393, -0.6174, -0.5457), (-0.08393, -0.6174, -0.4281), (-0.08393, -0.4732, -0.5457), (-0.08393, -0.4079, -0.4281), (-1.268, -0.293, -0.438), (-1.268, -0.4079, -0.4281), (-0.08393, -0.293, -0.438), (-0.08393, -0.4079, -0.4281), (-1.268, -0.4378, -0.4383), (-1.268, -0.4378, -0.3206), (-1.268, -0.2935, -0.4383), (-1.268, -0.2282, -0.3206), (-0.08393, -0.4378, -0.4383), (-0.08393, -0.4378, -0.3206), (-0.08393, -0.2935, -0.4383), (-0.08393, -0.2282, -0.3206), (-1.268, -0.1134, -0.3306), (-1.268, -0.2282, -0.3206), (-0.08393, -0.1134, -0.3306), (-0.08393, -0.2282, -0.3206), (-1.268, -0.2581, -0.3308), (-1.268, -0.2581, -0.2132), (-1.268, -0.1138, -0.3308), (-1.268, -0.04855, -0.2132), (-0.08393, -0.2581, -0.3308), (-0.08393, -0.2581, -0.2132), (-0.08393, -0.1138, -0.3308), (-0.08393, -0.04855, -0.2132), (-1.268, 0.06631, -0.2231), (-1.268, -0.04855, -0.2132), (-0.08393, 0.06631, -0.2231), (-0.08393, -0.04855, -0.2132), (-1.268, -0.07846, -0.2234), (-1.268, -0.07846, -0.1057), (-1.268, 0.06583, -0.2234), (-1.268, 0.1311, -0.1057), (-0.08393, -0.07846, -0.2234), (-0.08393, -0.07846, -0.1057), (-0.08393, 0.06583, -0.2234), (-0.08393, 0.1311, -0.1057), (-1.268, 0.246, -0.1157), (-1.268, 0.1311, -0.1057), (-0.08393, 0.246, -0.1157), (-0.08393, 0.1311, -0.1057), (-1.268, 0.1012, -0.1159), (-1.268, 0.1012, 0.001731), (-1.268, 0.2455, -0.1159), (-1.268, 0.3108, 0.001731), (-0.08393, 0.1012, -0.1159), (-0.08393, 0.1012, 0.001731), (-0.08393, 0.2455, -0.1159), (-0.08393, 0.3108, 0.001731), (-1.268, 0.4256, -0.008221), (-1.268, 0.3108, 0.001731), (-0.08393, 0.4256, -0.008221), (-0.08393, 0.3108, 0.001731), (-1.268, 0.2809, -0.008469), (-1.268, 0.2809, 0.1092), (-1.268, 0.4251, -0.008469), (-1.268, 0.4904, 0.1092), (-0.08393, 0.2809, -0.008469), (-0.08393, 0.2809, 0.1092), (-0.08393, 0.4251, -0.008469), (-0.08393, 0.4904, 0.1092), (-1.268, 0.4904, 0.1092), (-0.08393, 0.4904, 0.1092), (-1.268, 0.8869, 0.1097), (1.268, 0.8869, 0.1097), (-1.268, 0.8869, -0.00793), (1.268, 0.8869, -0.00793), (1.125, 0.4887, 0.1097), (1.125, 1.093, 0.1097), (1.125, 0.4887, -0.00793), (1.125, 1.093, -0.00793), (1.125, 0.8869, -0.00793), (1.125, 0.8869, 0.1097)], [], [(205, 197, 3, 201), (204, 203, 7, 199), (201, 203, 6, 2), (197, 199, 7, 3), (200, 202, 5, 1), (196, 198, 4, 0), (9, 11, 10, 8), (14, 10, 16, 18), (15, 13, 12, 14), (13, 9, 8, 12), (8, 10, 14, 12), (9, 13, 15, 11), (17, 19, 18, 16), (15, 14, 18, 19), (11, 15, 19, 17), (10, 11, 17, 16), (21, 23, 22, 20), (26, 22, 28, 30), (27, 25, 24, 26), (25, 21, 20, 24), (20, 22, 26, 24), (21, 25, 27, 23), (29, 31, 30, 28), (27, 26, 30, 31), (23, 27, 31, 29), (22, 23, 29, 28), (33, 35, 34, 32), (38, 34, 40, 42), (39, 37, 36, 38), (37, 33, 32, 36), (32, 34, 38, 36), (33, 37, 39, 35), (41, 43, 42, 40), (39, 38, 42, 43), (35, 39, 43, 41), (34, 35, 41, 40), (45, 47, 46, 44), (50, 46, 52, 54), (51, 49, 48, 50), (49, 45, 44, 48), (44, 46, 50, 48), (45, 49, 51, 47), (53, 55, 54, 52), (51, 50, 54, 55), (47, 51, 55, 53), (46, 47, 53, 52), (57, 59, 58, 56), (62, 58, 64, 66), (63, 61, 60, 62), (61, 57, 56, 60), (56, 58, 62, 60), (57, 61, 63, 59), (65, 67, 66, 64), (63, 62, 66, 67), (59, 63, 67, 65), (58, 59, 65, 64), (69, 71, 70, 68), (74, 70, 76, 78), (75, 73, 72, 74), (73, 69, 68, 72), (68, 70, 74, 72), (69, 73, 75, 71), (77, 79, 78, 76), (75, 74, 78, 79), (71, 75, 79, 77), (70, 71, 77, 76), (81, 83, 82, 80), (86, 82, 88, 90), (87, 85, 84, 86), (85, 81, 80, 84), (80, 82, 86, 84), (81, 85, 87, 83), (89, 91, 90, 88), (87, 86, 90, 91), (83, 87, 91, 89), (82, 83, 89, 88), (93, 95, 94, 92), (99, 97, 96, 98), (97, 93, 92, 96), (92, 94, 98, 96), (93, 97, 99, 95), (94, 95, 100, 101, 99, 98), (95, 99, 101, 100), (103, 105, 104, 102), (108, 104, 110, 112), (109, 107, 106, 108), (107, 103, 102, 106), (102, 104, 108, 106), (103, 107, 109, 105), (111, 113, 112, 110), (109, 108, 112, 113), (105, 109, 113, 111), (104, 105, 111, 110), (115, 117, 116, 114), (120, 116, 122, 124), (121, 119, 118, 120), (119, 115, 114, 118), (114, 116, 120, 118), (115, 119, 121, 117), (123, 125, 124, 122), (121, 120, 124, 125), (117, 121, 125, 123), (116, 117, 123, 122), (127, 129, 128, 126), (132, 128, 134, 136), (133, 131, 130, 132), (131, 127, 126, 130), (126, 128, 132, 130), (127, 131, 133, 129), (135, 137, 136, 134), (133, 132, 136, 137), (129, 133, 137, 135), (128, 129, 135, 134), (139, 141, 140, 138), (144, 140, 146, 148), (145, 143, 142, 144), (143, 139, 138, 142), (138, 140, 144, 142), (139, 143, 145, 141), (147, 149, 148, 146), (145, 144, 148, 149), (141, 145, 149, 147), (140, 141, 147, 146), (151, 153, 152, 150), (156, 152, 158, 160), (157, 155, 154, 156), (155, 151, 150, 154), (150, 152, 156, 154), (151, 155, 157, 153), (159, 161, 160, 158), (157, 156, 160, 161), (153, 157, 161, 159), (152, 153, 159, 158), (163, 165, 164, 162), (168, 164, 170, 172), (169, 167, 166, 168), (167, 163, 162, 166), (162, 164, 168, 166), (163, 167, 169, 165), (171, 173, 172, 170), (169, 168, 172, 173), (165, 169, 173, 171), (164, 165, 171, 170), (175, 177, 176, 174), (180, 176, 182, 184), (181, 179, 178, 180), (179, 175, 174, 178), (174, 176, 180, 178), (175, 179, 181, 177), (183, 185, 184, 182), (181, 180, 184, 185), (177, 181, 185, 183), (176, 177, 183, 182), (187, 189, 188, 186), (193, 191, 190, 192), (191, 187, 186, 190), (186, 188, 192, 190), (187, 191, 193, 189), (189, 193, 195, 194), (2, 6, 198, 196), (1, 5, 199, 197), (202, 204, 199, 5), (200, 1, 197, 205), (0, 200, 205, 196), (4, 198, 204, 202), (0, 4, 202, 200), (3, 7, 203, 201), (198, 6, 203, 204), (196, 205, 201, 2)])
_uv = me_plane_001.uv_layers.new(name='UVMap')
_uv.uv.foreach_set('vector', [0.1721, 0.5053, 0.1721, 0.5354, 0.1362, 0.5302, 0.1283, 0.5053, 0.0438, 0.03018, 0.0, 0.03018, 0.007948, 0.005229, 0.0438, 0.0, 0.8015, 0.505, 0.7765, 0.505, 0.7765, 2.517e-08, 0.8015, 0.0, 0.5079, 0.8341, 0.5329, 0.8341, 0.5329, 0.8698, 0.5079, 0.8698, 0.7516, 0.5053, 0.7765, 0.5053, 0.7765, 0.5354, 0.7516, 0.5354, 0.4829, 0.7936, 0.5079, 0.7936, 0.5079, 0.8777, 0.4829, 0.8777, 0.6826, 0.8185, 0.6826, 0.8628, 0.6577, 0.849, 0.6577, 0.8185, 0.7078, 0.25, 0.7078, 0.5, 0.67, 0.5, 0.67, 0.25, 0.821, 0.8096, 0.821, 0.8538, 0.796, 0.8538, 0.796, 0.8234, 0.9146, 0.2499, 0.9146, 0.0, 0.9395, 0.0, 0.9395, 0.2499, 0.7384, 0.5, 0.7078, 0.5, 0.7078, 0.25, 0.7384, 0.25, 0.04445, 0.7854, 0.04445, 0.5354, 0.08889, 0.5354, 0.08889, 0.7854, 0.3053, 0.75, 0.3053, 1.0, 0.2809, 1.0, 0.2809, 0.75, 0.821, 0.8096, 0.796, 0.8234, 0.8157, 0.7854, 0.821, 0.8096, 0.7384, 0.4999, 0.7384, 0.25, 0.7384, 0.25, 0.7384, 0.4999, 0.6577, 0.849, 0.6826, 0.8628, 0.6826, 0.8628, 0.6774, 0.8869, 0.8958, 0.7854, 0.8958, 0.8297, 0.8709, 0.8159, 0.8709, 0.7854, 0.6322, 0.5, 0.6322, 0.25, 0.67, 0.25, 0.67, 0.5, 0.8459, 0.8096, 0.8459, 0.8538, 0.821, 0.8538, 0.821, 0.8234, 0.9013, 0.4999, 0.9013, 0.25, 0.9263, 0.25, 0.9263, 0.4999, 0.6016, 0.25, 0.6322, 0.25, 0.6322, 0.5, 0.6016, 0.5, 0.67, 0.75, 0.67, 0.5, 0.7145, 0.5, 0.7145, 0.75, 0.9512, 0.5, 0.9512, 0.25, 0.9756, 0.25, 0.9756, 0.5, 0.8459, 0.8096, 0.821, 0.8234, 0.8407, 0.7854, 0.8459, 0.8096, 0.7384, 0.25, 0.7384, 0.4999, 0.7384, 0.4999, 0.7384, 0.25, 0.8709, 0.8159, 0.8958, 0.8297, 0.8958, 0.8297, 0.8906, 0.8538, 0.7076, 0.8185, 0.7076, 0.8628, 0.6826, 0.849, 0.6826, 0.8185, 0.5769, 0.25, 0.5769, 0.0, 0.6147, 5.034e-08, 0.6147, 0.25, 0.7765, 0.8096, 0.7765, 0.8538, 0.7516, 0.8538, 0.7516, 0.8234, 0.8904, 0.7853, 0.8904, 0.5354, 0.9153, 0.5354, 0.9153, 0.7853, 0.5463, 0.0, 0.5769, 0.0, 0.5769, 0.25, 0.5463, 0.25, 0.0, 0.7854, 5.374e-08, 0.5354, 0.04445, 0.5354, 0.04445, 0.7854, 0.2565, 1.0, 0.2565, 0.75, 0.2809, 0.75, 0.2809, 1.0, 0.7765, 0.8096, 0.7516, 0.8234, 0.7713, 0.7854, 0.7765, 0.8096, 0.7384, 0.4999, 0.7384, 0.25, 0.7384, 0.25, 0.7384, 0.4999, 0.6826, 0.849, 0.7076, 0.8628, 0.7076, 0.8628, 0.7024, 0.8869, 0.6577, 0.8185, 0.6577, 0.8628, 0.6327, 0.849, 0.6327, 0.8185, 0.5638, 0.5, 0.5638, 0.25, 0.6016, 0.25, 0.6016, 0.5, 0.6077, 0.8427, 0.6077, 0.8869, 0.5828, 0.8869, 0.5828, 0.8564, 0.8896, 0.2499, 0.8896, 0.0, 0.9146, 0.0, 0.9146, 0.2499, 0.5332, 0.25, 0.5638, 0.25, 0.5638, 0.5, 0.5332, 0.5, 0.5232, 0.75, 0.5232, 0.5, 0.5677, 0.5, 0.5677, 0.75, 0.9652, 0.7854, 0.9652, 0.5354, 0.9896, 0.5354, 0.9896, 0.7854, 0.6077, 0.8427, 0.5828, 0.8564, 0.6025, 0.8185, 0.6077, 0.8427, 0.7384, 0.25, 0.7384, 0.4999, 0.7384, 0.4999, 0.7384, 0.25, 0.6327, 0.849, 0.6577, 0.8628, 0.6577, 0.8628, 0.6524, 0.8869, 0.7451, 0.8185, 0.7451, 0.8628, 0.7201, 0.849, 0.7201, 0.8185, 0.6525, 0.0, 0.6525, 0.25, 0.6147, 0.25, 0.6147, 9.439e-09, 0.2137, 0.8096, 0.2137, 0.8538, 0.1887, 0.8538, 0.1887, 0.8234, 0.9153, 0.7853, 0.9153, 0.5354, 0.9403, 0.5354, 0.9403, 0.7853, 0.6831, 0.25, 0.6525, 0.25, 0.6525, 0.0, 0.6831, 3.146e-09, 0.6121, 0.75, 0.6121, 0.5, 0.6566, 0.5, 0.6566, 0.75, 0.9756, 0.5, 0.9756, 0.25, 1.0, 0.25, 1.0, 0.5, 0.2137, 0.8096, 0.1887, 0.8234, 0.2085, 0.7854, 0.2137, 0.8096, 0.7384, 0.25, 0.7384, 0.4999, 0.7384, 0.4999, 0.7384, 0.25, 0.7201, 0.849, 0.7451, 0.8628, 0.7451, 0.8628, 0.7398, 0.8869, 0.6077, 0.8869, 0.6077, 0.8427, 0.6327, 0.8564, 0.6327, 0.8869, 0.721, 1.573e-09, 0.721, 0.25, 0.6831, 0.25, 0.6831, 0.0, 0.8709, 0.8096, 0.8709, 0.8538, 0.8459, 0.8538, 0.8459, 0.8234, 0.9652, 0.5354, 0.9652, 0.7853, 0.9403, 0.7853, 0.9403, 0.5354, 0.7516, 0.25, 0.721, 0.25, 0.721, 1.573e-09, 0.7516, 6.293e-09, 0.1333, 0.7854, 0.1333, 0.5354, 0.1778, 0.5354, 0.1778, 0.7854, 0.9645, 0.25, 0.9645, 0.0, 0.9889, 0.0, 0.9889, 0.25, 0.8709, 0.8096, 0.8459, 0.8234, 0.8657, 0.7854, 0.8709, 0.8096, 0.7384, 0.25, 0.7384, 0.4999, 0.7384, 0.4999, 0.7384, 0.25, 0.6327, 0.8564, 0.6077, 0.8427, 0.6077, 0.8427, 0.613, 0.8185, 0.5828, 0.75, 0.5828, 0.7943, 0.5578, 0.7805, 0.5578, 0.75, 0.2871, 0.25, 0.2871, 5.034e-08, 0.3388, 5.034e-08, 0.3388, 0.25, 0.5578, 0.7879, 0.5578, 0.8322, 0.5329, 0.8322, 0.5329, 0.8017, 0.9645, 1.573e-09, 0.9645, 0.2499, 0.9395, 0.2499, 0.9395, 0.0, 0.2565, 0.0, 0.2871, 5.034e-08, 0.2871, 0.25, 0.2565, 0.25, 0.796, 0.5354, 0.796, 0.7854, 0.7516, 0.7854, 0.7516, 0.5354, 0.8015, 0.25, 0.8015, 0.0, 0.8397, 4.72e-09, 0.8397, 0.25, 0.5578, 0.7879, 0.5329, 0.8017, 0.5526, 0.75, 0.5578, 0.7879, 0.7384, 0.25, 0.7384, 0.4999, 0.7384, 0.4999, 0.7384, 0.25, 0.5578, 0.7805, 0.5828, 0.7943, 0.5828, 0.7943, 0.5776, 0.8322, 0.1887, 0.8981, 0.1887, 0.8538, 0.2137, 0.8539, 0.2137, 0.8981, 0.5828, 0.8322, 0.5828, 0.8764, 0.5578, 0.8764, 0.5578, 0.8322, 0.9263, 0.4999, 0.9263, 0.25, 0.9512, 0.25, 0.9512, 0.4999, 0.2565, 0.5, 0.301, 0.5, 0.301, 0.75, 0.2565, 0.75, 0.08889, 0.7854, 0.08889, 0.5354, 0.1333, 0.5354, 0.1333, 0.7854, 0.8654, 0.7854, 0.8405, 0.7854, 0.8405, 0.7854, 0.8405, 0.5354, 0.8405, 0.5354, 0.8654, 0.5354, 0.7384, 0.25, 0.7384, 0.4999, 0.7384, 0.4999, 0.7384, 0.25, 0.7451, 0.75, 0.7451, 0.7943, 0.7201, 0.7805, 0.7201, 0.75, 0.3774, 0.0, 0.3774, 0.25, 0.3388, 0.25, 0.3388, 1.101e-08, 0.2565, 0.8097, 0.2565, 0.8539, 0.2316, 0.8539, 0.2316, 0.8235, 0.8654, 0.7854, 0.8654, 0.5354, 0.8904, 0.5354, 0.8904, 0.7854, 0.408, 0.25, 0.3774, 0.25, 0.3774, 0.0, 0.408, 1.416e-08, 0.5232, 0.5, 0.5232, 0.75, 0.4788, 0.75, 0.4788, 0.5, 0.3539, 0.75, 0.3539, 1.0, 0.3296, 1.0, 0.3296, 0.75, 0.2565, 0.8097, 0.2316, 0.8235, 0.2544, 0.7854, 0.2565, 0.8097, 0.7384, 0.25, 0.7384, 0.5, 0.7384, 0.5, 0.7384, 0.25, 0.7201, 0.7805, 0.7451, 0.7943, 0.7451, 0.7943, 0.743, 0.8185, 0.6077, 0.75, 0.6077, 0.7943, 0.5828, 0.7805, 0.5828, 0.75, 0.4255, 0.5, 0.4255, 0.25, 0.464, 0.25, 0.464, 0.5, 0.1388, 0.8097, 0.1388, 0.8539, 0.1139, 0.8539, 0.1139, 0.8235, 0.2316, 0.7854, 0.2316, 0.5354, 0.2565, 0.5354, 0.2565, 0.7854, 0.3948, 0.25, 0.4255, 0.25, 0.4255, 0.5, 0.3948, 0.5, 0.4788, 0.5, 0.4788, 0.75, 0.4343, 0.75, 0.4343, 0.5, 0.3782, 0.75, 0.3782, 1.0, 0.3539, 1.0, 0.3539, 0.75, 0.1388, 0.8097, 0.1139, 0.8235, 0.1367, 0.7854, 0.1388, 0.8097, 0.7384, 0.5, 0.7384, 0.25, 0.7384, 0.25, 0.7384, 0.5, 0.5828, 0.7805, 0.6077, 0.7943, 0.6077, 0.7943, 0.6056, 0.8185, 0.6077, 0.8185, 0.6077, 0.7743, 0.6327, 0.788, 0.6327, 0.8185, 0.5077, 0.25, 0.5077, 0.0, 0.5463, 5.034e-08, 0.5463, 0.25, 0.08889, 0.8097, 0.08889, 0.8539, 0.06393, 0.8539, 0.06393, 0.8235, 0.8514, 0.25, 0.8514, 0.5, 0.8264, 0.5, 0.8264, 0.25, 0.4771, 0.0, 0.5077, 0.0, 0.5077, 0.25, 0.4771, 0.25, 0.3899, 0.5, 0.3899, 0.75, 0.3454, 0.75, 0.3454, 0.5, 0.4025, 0.75, 0.4025, 1.0, 0.3782, 1.0, 0.3782, 0.75, 0.08889, 0.8097, 0.06393, 0.8235, 0.08678, 0.7854, 0.08889, 0.8097, 0.7384, 0.5, 0.7384, 0.25, 0.7384, 0.25, 0.7384, 0.5, 0.6327, 0.788, 0.6077, 0.7743, 0.6077, 0.7743, 0.6098, 0.75, 0.02496, 0.7854, 0.02496, 0.8297, 0.0, 0.8159, 1.897e-08, 0.7854, 0.3563, 0.5, 0.3563, 0.25, 0.3948, 0.25, 0.3948, 0.5, 0.1638, 0.8097, 0.1638, 0.8539, 0.1388, 0.8539, 0.1388, 0.8235, 0.8764, 0.5, 0.8764, 0.25, 0.9013, 0.25, 0.9013, 0.5, 0.3257, 0.25, 0.3563, 0.25, 0.3563, 0.5, 0.3257, 0.5, 0.3454, 0.5, 0.3454, 0.75, 0.301, 0.75, 0.301, 0.5, 0.4586, 0.75, 0.4586, 1.0, 0.4343, 1.0, 0.4343, 0.75, 0.1638, 0.8097, 0.1388, 0.8235, 0.1617, 0.7854, 0.1638, 0.8097, 0.7384, 0.5, 0.7384, 0.25, 0.7384, 0.25, 0.7384, 0.5, 0.0, 0.8159, 0.02496, 0.8297, 0.02496, 0.8297, 0.02285, 0.8539, 0.6826, 0.75, 0.6826, 0.7943, 0.6577, 0.7805, 0.6577, 0.75, 0.2951, 0.25, 0.2951, 0.5, 0.2565, 0.5, 0.2565, 0.25, 0.1887, 0.8097, 0.1887, 0.8539, 0.1638, 0.8539, 0.1638, 0.8235, 0.8647, 0.0, 0.8647, 0.25, 0.8397, 0.25, 0.8397, 4.72e-09, 0.3257, 0.5, 0.2951, 0.5, 0.2951, 0.25, 0.3257, 0.25, 0.4343, 0.5, 0.4343, 0.75, 0.3899, 0.75, 0.3899, 0.5, 0.4269, 0.75, 0.4269, 1.0, 0.4025, 1.0, 0.4025, 0.75, 0.1887, 0.8097, 0.1638, 0.8235, 0.1866, 0.7854, 0.1887, 0.8097, 0.7384, 0.25, 0.7384, 0.5, 0.7384, 0.5, 0.7384, 0.25, 0.6577, 0.7805, 0.6826, 0.7943, 0.6826, 0.7943, 0.6805, 0.8185, 0.6577, 0.75, 0.6577, 0.7943, 0.6327, 0.7805, 0.6327, 0.75, 0.5026, 0.25, 0.5026, 0.5, 0.464, 0.5, 0.464, 0.25, 0.06393, 0.8097, 0.06393, 0.8539, 0.03898, 0.8539, 0.03898, 0.8235, 0.8264, 0.25, 0.8264, 0.5, 0.8015, 0.5, 0.8015, 0.25, 0.5332, 0.5, 0.5026, 0.5, 0.5026, 0.25, 0.5332, 0.25, 0.796, 0.7854, 0.796, 0.5354, 0.8405, 0.5354, 0.8405, 0.7854, 0.4829, 0.75, 0.4829, 1.0, 0.4586, 1.0, 0.4586, 0.75, 0.06393, 0.8097, 0.03898, 0.8235, 0.06182, 0.7854, 0.06393, 0.8097, 0.7384, 0.25, 0.7384, 0.5, 0.7384, 0.5, 0.7384, 0.25, 0.6327, 0.7805, 0.6577, 0.7943, 0.6577, 0.7943, 0.6555, 0.8185, 0.6826, 0.8185, 0.6826, 0.7743, 0.7076, 0.788, 0.7076, 0.8185, 0.4465, 0.0, 0.4465, 0.25, 0.408, 0.25, 0.408, 7.866e-09, 0.1139, 0.8097, 0.1139, 0.8539, 0.08889, 0.8539, 0.08889, 0.8235, 0.8514, 0.5, 0.8514, 0.25, 0.8764, 0.25, 0.8764, 0.5, 0.4771, 0.25, 0.4465, 0.25, 0.4465, 0.0, 0.4771, 1.259e-08, 0.2222, 0.5354, 0.2222, 0.7854, 0.1778, 0.7854, 0.1778, 0.5354, 0.3296, 0.75, 0.3296, 1.0, 0.3053, 1.0, 0.3053, 0.75, 0.1139, 0.8097, 0.08889, 0.8235, 0.1117, 0.7854, 0.1139, 0.8097, 0.7384, 0.5, 0.7384, 0.25, 0.7384, 0.25, 0.7384, 0.5, 0.7076, 0.788, 0.6826, 0.7743, 0.6826, 0.7743, 0.6847, 0.75, 0.5329, 0.8764, 0.5329, 0.8322, 0.5578, 0.846, 0.5578, 0.8764, 0.7765, 0.8538, 0.7765, 0.8981, 0.7516, 0.8981, 0.7516, 0.8676, 0.8647, 0.25, 0.8647, 0.0, 0.8896, 0.0, 0.8896, 0.25, 0.7451, 0.75, 0.7145, 0.75, 0.7145, 0.5, 0.7451, 0.5, 0.6121, 0.5, 0.6121, 0.75, 0.5677, 0.75, 0.5677, 0.5, 0.7384, 0.5, 0.7384, 0.25, 0.7384, 0.25, 0.7384, 0.5, 0.4829, 0.75, 0.5079, 0.75, 0.5079, 0.7936, 0.4829, 0.7936, 0.5079, 0.75, 0.5329, 0.75, 0.5329, 0.8341, 0.5079, 0.8341, 0.1283, 0.03018, 0.0438, 0.03018, 0.0438, 0.0, 0.1283, 0.0, 0.2565, 0.5053, 0.2565, 0.5354, 0.1721, 0.5354, 0.1721, 0.5053, 0.2565, 2.517e-08, 0.2565, 0.5053, 0.1721, 0.5053, 0.1721, 2.517e-08, 0.1283, 0.5354, 0.0438, 0.5354, 0.0438, 0.03018, 0.1283, 0.03018, 0.7516, 0.0, 0.7765, 0.0, 0.7765, 0.5053, 0.7516, 0.5053, 0.8015, 0.5302, 0.7765, 0.5302, 0.7765, 0.505, 0.8015, 0.505, 0.0438, 0.5354, 7.587e-08, 0.5354, 0.0, 0.03018, 0.0438, 0.03018, 0.1721, 2.517e-08, 0.1721, 0.5053, 0.1283, 0.5053, 0.1283, 0.0])
me_plane_001.materials.append(mat_blue_wall_mat)
me_plane_001.use_remesh_preserve_volume = False
me_plane_001.use_remesh_preserve_attributes = False
me_plane_001.use_mirror_vertex_groups = False
me_plane_001.update()
me_cube_013 = bpy.data.meshes.new('Cube.013')
me_cube_013.from_pydata([(-0.5368, -0.2562, 2.71), (-0.5368, -0.2562, 2.733), (-0.5134, -0.3246, 2.71), (-0.5134, -0.3246, 2.733), (-0.4568, -0.2562, 2.71), (-0.4568, -0.2562, 2.733), (-0.4568, -0.353, 2.71), (-0.4568, -0.353, 2.733), (2.303, -0.2562, 2.71), (2.303, -0.2562, 2.733), (2.303, -0.353, 2.71), (2.303, -0.353, 2.733)], [], [(1, 0, 2, 3), (6, 4, 8, 10), (3, 2, 6, 7), (9, 11, 10, 8), (7, 6, 10, 11), (5, 7, 11, 9), (4, 5, 9, 8), (0, 4, 2), (2, 4, 6), (5, 1, 3), (5, 3, 7)])
me_cube_013.polygons.foreach_set('use_smooth', [True] * 11)
me_cube_013.materials.append(mat_treppengel_nder)
me_cube_013.use_remesh_preserve_volume = False
me_cube_013.use_remesh_preserve_attributes = False
me_cube_013.use_mirror_vertex_groups = False
me_cube_013.update()
me_cube_012 = bpy.data.meshes.new('Cube.012')
me_cube_012.from_pydata([(-0.0434, 2.798, 0.6992), (-0.0434, 2.798, 1.719), (-0.0434, 2.821, 0.6992), (-0.0434, 2.821, 1.719), (-0.02081, 2.798, 0.6992), (-0.02081, 2.798, 1.719), (-0.02081, 2.821, 0.6992), (-0.02081, 2.821, 1.719)], [], [(1, 3, 2, 0), (3, 7, 6, 2), (7, 5, 4, 6), (5, 1, 0, 4), (0, 2, 6, 4), (5, 7, 3, 1)])
me_cube_012.polygons.foreach_set('use_smooth', [True] * 6)
me_cube_012.materials.append(mat_treppenstangen_mat)
me_cube_012.use_remesh_preserve_volume = False
me_cube_012.use_remesh_preserve_attributes = False
me_cube_012.use_mirror_vertex_groups = False
me_cube_012.update()
me_cube_004 = bpy.data.meshes.new('Cube.004')
me_cube_004.from_pydata([(-0.0434, 2.798, 0.6992), (-0.0434, 2.798, 1.719), (-0.0434, 2.821, 0.6992), (-0.0434, 2.821, 1.719), (-0.02081, 2.798, 0.6992), (-0.02081, 2.798, 1.719), (-0.02081, 2.821, 0.6992), (-0.02081, 2.821, 1.719)], [], [(1, 3, 2, 0), (3, 7, 6, 2), (7, 5, 4, 6), (5, 1, 0, 4), (0, 2, 6, 4), (5, 7, 3, 1)])
me_cube_004.polygons.foreach_set('use_smooth', [True] * 6)
me_cube_004.materials.append(mat_treppenstangen_mat)
me_cube_004.use_remesh_preserve_volume = False
me_cube_004.use_remesh_preserve_attributes = False
me_cube_004.use_mirror_vertex_groups = False
me_cube_004.update()
me_cube_003 = bpy.data.meshes.new('Cube.003')
me_cube_003.from_pydata([(-0.5368, -0.2562, 2.71), (-0.5368, -0.2562, 2.733), (-0.5134, -0.3246, 2.71), (-0.5134, -0.3246, 2.733), (-0.4568, -0.2562, 2.71), (-0.4568, -0.2562, 2.733), (-0.4568, -0.353, 2.71), (-0.4568, -0.353, 2.733), (2.303, -0.2562, 2.71), (2.303, -0.2562, 2.733), (2.303, -0.353, 2.71), (2.303, -0.353, 2.733)], [], [(1, 0, 2, 3), (6, 4, 8, 10), (3, 2, 6, 7), (9, 11, 10, 8), (7, 6, 10, 11), (5, 7, 11, 9), (4, 5, 9, 8), (0, 4, 2), (2, 4, 6), (5, 1, 3), (5, 3, 7)])
me_cube_003.polygons.foreach_set('use_smooth', [True] * 11)
me_cube_003.materials.append(mat_treppengel_nder)
me_cube_003.use_remesh_preserve_volume = False
me_cube_003.use_remesh_preserve_attributes = False
me_cube_003.use_mirror_vertex_groups = False
me_cube_003.update()
me_cube_028 = bpy.data.meshes.new('Cube.028')
me_cube_028.from_pydata([(-0.0113, -0.0113, -0.4592), (-0.0113, -0.0113, 0.4592), (-0.0113, 0.0113, -0.4592), (-0.0113, 0.0113, 0.4592), (0.0113, -0.0113, -0.4592), (0.0113, -0.0113, 0.4592), (0.0113, 0.0113, -0.4592), (0.0113, 0.0113, 0.4592), (-0.0113, 0.3437, -0.2512), (-0.0113, 0.3437, 0.6672), (-0.0113, 0.3663, -0.2512), (-0.0113, 0.3663, 0.6672), (0.0113, 0.3437, -0.2512), (0.0113, 0.3437, 0.6672), (0.0113, 0.3663, -0.2512), (0.0113, 0.3663, 0.6672), (-0.0113, 0.6987, -0.0432), (-0.0113, 0.6987, 0.8752), (-0.0113, 0.7213, -0.0432), (-0.0113, 0.7213, 0.8752), (0.0113, 0.6987, -0.0432), (0.0113, 0.6987, 0.8752), (0.0113, 0.7213, -0.0432), (0.0113, 0.7213, 0.8752), (-0.0113, 1.054, 0.1648), (-0.0113, 1.054, 1.083), (-0.0113, 1.076, 0.1648), (-0.0113, 1.076, 1.083), (0.0113, 1.054, 0.1648), (0.0113, 1.054, 1.083), (0.0113, 1.076, 0.1648), (0.0113, 1.076, 1.083), (-0.0113, 1.409, 0.3728), (-0.0113, 1.409, 1.291), (-0.0113, 1.431, 0.3728), (-0.0113, 1.431, 1.291), (0.0113, 1.409, 0.3728), (0.0113, 1.409, 1.291), (0.0113, 1.431, 0.3728), (0.0113, 1.431, 1.291), (-0.0113, 1.764, 0.5808), (-0.0113, 1.764, 1.499), (-0.0113, 1.786, 0.5808), (-0.0113, 1.786, 1.499), (0.0113, 1.764, 0.5808), (0.0113, 1.764, 1.499), (0.0113, 1.786, 0.5808), (0.0113, 1.786, 1.499), (-0.0113, 2.119, 0.7888), (-0.0113, 2.119, 1.707), (-0.0113, 2.141, 0.7888), (-0.0113, 2.141, 1.707), (0.0113, 2.119, 0.7888), (0.0113, 2.119, 1.707), (0.0113, 2.141, 0.7888), (0.0113, 2.141, 1.707), (-0.0113, 2.474, 0.9968), (-0.0113, 2.474, 1.915), (-0.0113, 2.496, 0.9968), (-0.0113, 2.496, 1.915), (0.0113, 2.474, 0.9968), (0.0113, 2.474, 1.915), (0.0113, 2.496, 0.9968), (0.0113, 2.496, 1.915)], [], [(1, 3, 2, 0), (3, 7, 6, 2), (7, 5, 4, 6), (5, 1, 0, 4), (0, 2, 6, 4), (5, 7, 3, 1), (9, 11, 10, 8), (11, 15, 14, 10), (15, 13, 12, 14), (13, 9, 8, 12), (8, 10, 14, 12), (13, 15, 11, 9), (17, 19, 18, 16), (19, 23, 22, 18), (23, 21, 20, 22), (21, 17, 16, 20), (16, 18, 22, 20), (21, 23, 19, 17), (25, 27, 26, 24), (27, 31, 30, 26), (31, 29, 28, 30), (29, 25, 24, 28), (24, 26, 30, 28), (29, 31, 27, 25), (33, 35, 34, 32), (35, 39, 38, 34), (39, 37, 36, 38), (37, 33, 32, 36), (32, 34, 38, 36), (37, 39, 35, 33), (41, 43, 42, 40), (43, 47, 46, 42), (47, 45, 44, 46), (45, 41, 40, 44), (40, 42, 46, 44), (45, 47, 43, 41), (49, 51, 50, 48), (51, 55, 54, 50), (55, 53, 52, 54), (53, 49, 48, 52), (48, 50, 54, 52), (53, 55, 51, 49), (57, 59, 58, 56), (59, 63, 62, 58), (63, 61, 60, 62), (61, 57, 56, 60), (56, 58, 62, 60), (61, 63, 59, 57)])
me_cube_028.polygons.foreach_set('use_smooth', [True] * 48)
me_cube_028.materials.append(mat_treppenstangen_mat)
me_cube_028.use_remesh_preserve_volume = False
me_cube_028.use_remesh_preserve_attributes = False
me_cube_028.use_mirror_vertex_groups = False
me_cube_028.update()
me_cube_027 = bpy.data.meshes.new('Cube.027')
me_cube_027.from_pydata([(-0.0113, -0.0113, -0.4592), (-0.0113, -0.0113, 0.4592), (-0.0113, 0.0113, -0.4592), (-0.0113, 0.0113, 0.4592), (0.0113, -0.0113, -0.4592), (0.0113, -0.0113, 0.4592), (0.0113, 0.0113, -0.4592), (0.0113, 0.0113, 0.4592), (-0.0113, 0.3437, -0.2792), (-0.0113, 0.3437, 0.6392), (-0.0113, 0.3663, -0.2792), (-0.0113, 0.3663, 0.6392), (0.0113, 0.3437, -0.2792), (0.0113, 0.3437, 0.6392), (0.0113, 0.3663, -0.2792), (0.0113, 0.3663, 0.6392), (-0.0113, 0.6987, -0.0992), (-0.0113, 0.6987, 0.8192), (-0.0113, 0.7213, -0.0992), (-0.0113, 0.7213, 0.8192), (0.0113, 0.6987, -0.0992), (0.0113, 0.6987, 0.8192), (0.0113, 0.7213, -0.0992), (0.0113, 0.7213, 0.8192), (-0.0113, 1.054, 0.0808), (-0.0113, 1.054, 0.9992), (-0.0113, 1.076, 0.0808), (-0.0113, 1.076, 0.9992), (0.0113, 1.054, 0.0808), (0.0113, 1.054, 0.9992), (0.0113, 1.076, 0.0808), (0.0113, 1.076, 0.9992), (-0.0113, 1.409, 0.2608), (-0.0113, 1.409, 1.179), (-0.0113, 1.431, 0.2608), (-0.0113, 1.431, 1.179), (0.0113, 1.409, 0.2608), (0.0113, 1.409, 1.179), (0.0113, 1.431, 0.2608), (0.0113, 1.431, 1.179), (-0.0113, 1.764, 0.4408), (-0.0113, 1.764, 1.359), (-0.0113, 1.786, 0.4408), (-0.0113, 1.786, 1.359), (0.0113, 1.764, 0.4408), (0.0113, 1.764, 1.359), (0.0113, 1.786, 0.4408), (0.0113, 1.786, 1.359), (-0.0113, 2.119, 0.6208), (-0.0113, 2.119, 1.539), (-0.0113, 2.141, 0.6208), (-0.0113, 2.141, 1.539), (0.0113, 2.119, 0.6208), (0.0113, 2.119, 1.539), (0.0113, 2.141, 0.6208), (0.0113, 2.141, 1.539), (-0.0113, 2.474, 0.8008), (-0.0113, 2.474, 1.719), (-0.0113, 2.496, 0.8008), (-0.0113, 2.496, 1.719), (0.0113, 2.474, 0.8008), (0.0113, 2.474, 1.719), (0.0113, 2.496, 0.8008), (0.0113, 2.496, 1.719)], [], [(1, 3, 2, 0), (3, 7, 6, 2), (7, 5, 4, 6), (5, 1, 0, 4), (0, 2, 6, 4), (5, 7, 3, 1), (9, 11, 10, 8), (11, 15, 14, 10), (15, 13, 12, 14), (13, 9, 8, 12), (8, 10, 14, 12), (13, 15, 11, 9), (17, 19, 18, 16), (19, 23, 22, 18), (23, 21, 20, 22), (21, 17, 16, 20), (16, 18, 22, 20), (21, 23, 19, 17), (25, 27, 26, 24), (27, 31, 30, 26), (31, 29, 28, 30), (29, 25, 24, 28), (24, 26, 30, 28), (29, 31, 27, 25), (33, 35, 34, 32), (35, 39, 38, 34), (39, 37, 36, 38), (37, 33, 32, 36), (32, 34, 38, 36), (37, 39, 35, 33), (41, 43, 42, 40), (43, 47, 46, 42), (47, 45, 44, 46), (45, 41, 40, 44), (40, 42, 46, 44), (45, 47, 43, 41), (49, 51, 50, 48), (51, 55, 54, 50), (55, 53, 52, 54), (53, 49, 48, 52), (48, 50, 54, 52), (53, 55, 51, 49), (57, 59, 58, 56), (59, 63, 62, 58), (63, 61, 60, 62), (61, 57, 56, 60), (56, 58, 62, 60), (61, 63, 59, 57)])
me_cube_027.polygons.foreach_set('use_smooth', [True] * 48)
me_cube_027.materials.append(mat_treppenstangen_mat)
me_cube_027.use_remesh_preserve_volume = False
me_cube_027.use_remesh_preserve_attributes = False
me_cube_027.use_mirror_vertex_groups = False
me_cube_027.update()
me_cube_026 = bpy.data.meshes.new('Cube.026')
me_cube_026.from_pydata([(-0.0284, 0.01182, -0.01017), (-0.0284, 0.01182, 0.01259), (-0.0284, 2.502, 1.453), (-0.0284, 2.502, 1.476), (0.05161, 0.01182, -0.01017), (0.05161, 0.01182, 0.01259), (0.05161, 2.502, 1.453), (0.05161, 2.502, 1.476), (-0.0284, 2.737, 1.453), (-0.0284, 2.737, 1.476), (-0.004969, 2.793, 1.453), (-0.004969, 2.793, 1.476), (0.05161, 2.817, 1.453), (0.05161, 2.817, 1.476), (0.05161, 2.737, 1.453), (0.05161, 2.737, 1.476), (0.4569, 2.817, 1.453), (0.4569, 2.817, 1.476), (0.5134, 2.793, 1.453), (0.5134, 2.793, 1.476), (0.5369, 2.737, 1.453), (0.5369, 2.737, 1.476), (0.4569, 2.737, 1.453), (0.4569, 2.737, 1.476), (0.5368, 2.506, 1.453), (0.5368, 2.506, 1.476), (0.4568, 2.506, 1.453), (0.4568, 2.506, 1.476), (0.5368, 0.0219, 2.71), (0.5368, 0.0219, 2.733), (0.4568, 0.0219, 2.71), (0.4568, 0.0219, 2.733), (-0.0284, -0.2562, -0.01017), (-0.0284, -0.2562, 0.01259), (0.05161, -0.2562, -0.01017), (0.05161, -0.2562, 0.01259), (0.4568, -0.2562, 2.71), (0.4568, -0.2562, 2.733), (0.5368, -0.2562, 2.71), (0.5368, -0.2562, 2.733)], [], [(1, 3, 2, 0), (7, 5, 4, 6), (0, 4, 34, 32), (0, 2, 6, 4), (5, 7, 3, 1), (2, 3, 9, 8), (8, 9, 11, 10), (10, 11, 13, 12), (12, 13, 17, 16), (22, 20, 24, 26), (16, 17, 19, 18), (18, 19, 21, 20), (26, 24, 28, 30), (21, 23, 27, 25), (20, 21, 25, 24), (25, 27, 31, 29), (24, 25, 29, 28), (35, 33, 32, 34), (5, 1, 33, 35), (4, 5, 35, 34), (1, 0, 32, 33), (6, 2, 8, 14), (14, 8, 10), (7, 6, 14, 15), (3, 7, 15, 9), (14, 10, 12), (9, 15, 11), (14, 12, 16, 22), (11, 15, 13), (22, 16, 18), (15, 14, 22, 23), (13, 15, 23, 17), (22, 18, 20), (17, 23, 19), (19, 23, 21), (23, 22, 26, 27), (27, 26, 30, 31), (31, 30, 36, 37), (30, 28, 38, 36), (29, 31, 37, 39), (28, 29, 39, 38)])
me_cube_026.polygons.foreach_set('use_smooth', [True] * 41)
me_cube_026.materials.append(mat_treppengel_nder)
me_cube_026.use_remesh_preserve_volume = False
me_cube_026.use_remesh_preserve_attributes = False
me_cube_026.use_mirror_vertex_groups = False
me_cube_026.update()
me_cube_025 = bpy.data.meshes.new('Cube.025')
me_cube_025.from_pydata([(-0.0113, -0.0113, -0.4592), (-0.0113, -0.0113, 0.4592), (-0.0113, 0.0113, -0.4592), (-0.0113, 0.0113, 0.4592), (0.0113, -0.0113, -0.4592), (0.0113, -0.0113, 0.4592), (0.0113, 0.0113, -0.4592), (0.0113, 0.0113, 0.4592)], [], [(1, 3, 2, 0), (3, 7, 6, 2), (7, 5, 4, 6), (5, 1, 0, 4), (0, 2, 6, 4), (5, 7, 3, 1)])
me_cube_025.polygons.foreach_set('use_smooth', [True] * 6)
me_cube_025.materials.append(mat_treppenstangen_mat)
me_cube_025.use_remesh_preserve_volume = False
me_cube_025.use_remesh_preserve_attributes = False
me_cube_025.use_mirror_vertex_groups = False
me_cube_025.update()
me_cube_008 = bpy.data.meshes.new('Cube.008')
me_cube_008.from_pydata([(-0.0113, -0.0113, -0.4592), (-0.0113, -0.0113, 0.4592), (-0.0113, 0.0113, -0.4592), (-0.0113, 0.0113, 0.4592), (0.0113, -0.0113, -0.4592), (0.0113, -0.0113, 0.4592), (0.0113, 0.0113, -0.4592), (0.0113, 0.0113, 0.4592)], [], [(1, 3, 2, 0), (3, 7, 6, 2), (7, 5, 4, 6), (5, 1, 0, 4), (0, 2, 6, 4), (5, 7, 3, 1)])
me_cube_008.polygons.foreach_set('use_smooth', [True] * 6)
me_cube_008.materials.append(mat_treppenstangen_mat)
me_cube_008.use_remesh_preserve_volume = False
me_cube_008.use_remesh_preserve_attributes = False
me_cube_008.use_mirror_vertex_groups = False
me_cube_008.update()

# ---- objects
ob_treppenboden_001 = bpy.data.objects.new('treppenboden.001', me_plane_023)
ob_treppenstangen_003 = bpy.data.objects.new('Treppenstangen.003', me_cube_1217)
ob_treppenstangen_002 = bpy.data.objects.new('Treppenstangen.002', me_cube_063)
ob_treppengel_nder_000 = bpy.data.objects.new('Treppengeländer.000', me_cube_062)
ob_treppenstangen_001 = bpy.data.objects.new('Treppenstangen.001', me_cube_061)
ob_treppenstangen_000 = bpy.data.objects.new('Treppenstangen.000', me_cube_060)
ob_treppenboden_000 = bpy.data.objects.new('treppenboden.000', me_plane_001)
ob_treppengel_nder_003 = bpy.data.objects.new('Treppengeländer.003', me_cube_013)
ob_treppenstangen_009 = bpy.data.objects.new('Treppenstangen.009', me_cube_012)
ob_treppenstangen_008 = bpy.data.objects.new('Treppenstangen.008', me_cube_004)
ob_treppengel_nder_002 = bpy.data.objects.new('Treppengeländer.002', me_cube_003)
ob_treppenstangen_007 = bpy.data.objects.new('Treppenstangen.007', me_cube_028)
ob_treppenstangen_006 = bpy.data.objects.new('Treppenstangen.006', me_cube_027)
ob_treppengel_nder_001 = bpy.data.objects.new('Treppengeländer.001', me_cube_026)
ob_treppenstangen_005 = bpy.data.objects.new('Treppenstangen.005', me_cube_025)
ob_treppenstangen_004 = bpy.data.objects.new('Treppenstangen.004', me_cube_008)

# ---- transforms, parenting, visibility, modifiers, constraints
ob_treppenboden_001.location = (18.14, 4.2, 1.439)
ob_treppenboden_001.rotation_euler = (0.0, 0.0, 1.571)
ob_treppenboden_001.scale = (1.648, -1.361, 1.936)
ob_treppenboden_001.lineart.crease_threshold = 0.0
ob_treppenstangen_003.parent = ob_treppenboden_001
ob_treppenstangen_003.matrix_parent_inverse = Matrix(((0.5166, -1.49e-08, 0.0, 1.222), (0.0, 0.5166, 0.0, -3.879), (0.0, 1.49e-08, 0.5166, -0.7432), (0.0, 0.0, 0.0, 1.0)))
ob_treppenstangen_003.location = (-2.157, 8.526, 2.109)
ob_treppenstangen_003.lineart.crease_threshold = 0.0
ob_treppenstangen_002.parent = ob_treppenboden_001
ob_treppenstangen_002.matrix_parent_inverse = Matrix(((0.5166, -1.49e-08, 0.0, 1.222), (0.0, 0.5166, 0.0, -3.879), (0.0, 1.49e-08, 0.5166, -0.7432), (0.0, 0.0, 0.0, 1.0)))
ob_treppenstangen_002.location = (-2.61, 8.524, 2.109)
ob_treppenstangen_002.lineart.crease_threshold = 0.0
ob_treppengel_nder_000.parent = ob_treppenboden_001
ob_treppengel_nder_000.matrix_parent_inverse = Matrix(((0.5166, -1.49e-08, 0.0, 1.222), (0.0, 0.5166, 0.0, -3.879), (0.0, 1.49e-08, 0.5166, -0.7432), (0.0, 0.0, 0.0, 1.0)))
ob_treppengel_nder_000.location = (-2.634, 5.77, 1.107)
ob_treppengel_nder_000.lineart.crease_threshold = 0.0
ob_treppenstangen_001.parent = ob_treppenboden_001
ob_treppenstangen_001.matrix_parent_inverse = Matrix(((0.5166, -1.49e-08, 0.0, 1.222), (0.0, 0.5166, 0.0, -3.879), (0.0, 1.49e-08, 0.5166, -0.7432), (0.0, 0.0, 0.0, 1.0)))
ob_treppenstangen_001.location = (-2.138, 8.276, 2.109)
ob_treppenstangen_001.rotation_euler = (0.0, -0.0, -3.142)
ob_treppenstangen_001.lineart.crease_threshold = 0.0
ob_treppenstangen_000.parent = ob_treppenboden_001
ob_treppenstangen_000.matrix_parent_inverse = Matrix(((0.5166, -1.49e-08, 0.0, 1.222), (0.0, 0.5166, 0.0, -3.879), (0.0, 1.49e-08, 0.5166, -0.7432), (0.0, 0.0, 0.0, 1.0)))
ob_treppenstangen_000.location = (-2.623, 5.781, 0.6475)
ob_treppenstangen_000.lineart.crease_threshold = 0.0
ob_treppenboden_000.location = (-3.332, 6.805, 1.439)
ob_treppenboden_000.rotation_euler = (0.0, -0.0, -1.571)
ob_treppenboden_000.scale = (-1.648, -1.361, 1.936)
ob_treppenboden_000.lineart.crease_threshold = 0.0
ob_treppengel_nder_003.parent = ob_treppenboden_000
ob_treppengel_nder_003.matrix_parent_inverse = Matrix(((0.5166, -1.49e-08, 0.0, 1.222), (0.0, 0.5166, 0.0, -3.879), (0.0, 1.49e-08, 0.5166, -0.7432), (0.0, 0.0, 0.0, 1.0)))
ob_treppengel_nder_003.location = (-5.695, -21.28, 1.107)
ob_treppengel_nder_003.scale = (-1.0, -1.0, 1.0)
ob_treppengel_nder_003.lineart.crease_threshold = 0.0
ob_treppenstangen_009.parent = ob_treppenboden_000
ob_treppenstangen_009.matrix_parent_inverse = Matrix(((0.5166, -1.49e-08, 0.0, 1.222), (0.0, 0.5166, 0.0, -3.879), (0.0, 1.49e-08, 0.5166, -0.7432), (0.0, 0.0, 0.0, 1.0)))
ob_treppenstangen_009.location = (-5.251, -23.78, 2.109)
ob_treppenstangen_009.rotation_euler = (0.0, -0.0, -3.142)
ob_treppenstangen_009.scale = (1.0, -1.0, 1.0)
ob_treppenstangen_009.lineart.crease_threshold = 0.0
_m = ob_treppenstangen_009.modifiers.new('Array', 'ARRAY')
_m.count = 10
_m.constant_offset_displace = (0.0, 0.0, 0.0)
_m.relative_offset_displace = (12.0, 0.0, 0.0)
ob_treppenstangen_008.parent = ob_treppenboden_000
ob_treppenstangen_008.matrix_parent_inverse = Matrix(((0.5166, -1.49e-08, 0.0, 1.222), (0.0, 0.5166, 0.0, -3.879), (0.0, 1.49e-08, 0.5166, -0.7432), (0.0, 0.0, 0.0, 1.0)))
ob_treppenstangen_008.location = (-2.19, 8.276, 2.109)
ob_treppenstangen_008.rotation_euler = (0.0, -0.0, -3.142)
ob_treppenstangen_008.lineart.crease_threshold = 0.0
_m = ob_treppenstangen_008.modifiers.new('Array', 'ARRAY')
_m.count = 10
_m.constant_offset_displace = (0.0, 0.0, 0.0)
_m.relative_offset_displace = (12.0, 0.0, 0.0)
ob_treppengel_nder_002.parent = ob_treppenboden_000
ob_treppengel_nder_002.matrix_parent_inverse = Matrix(((0.5166, -1.49e-08, 0.0, 1.222), (0.0, 0.5166, 0.0, -3.879), (0.0, 1.49e-08, 0.5166, -0.7432), (0.0, 0.0, 0.0, 1.0)))
ob_treppengel_nder_002.location = (-2.634, 5.77, 1.107)
ob_treppengel_nder_002.scale = (-1.0, 1.0, 1.0)
ob_treppengel_nder_002.lineart.crease_threshold = 0.0
ob_treppenstangen_007.parent = ob_treppenboden_000
ob_treppenstangen_007.matrix_parent_inverse = Matrix(((0.5166, -1.49e-08, 0.0, 1.222), (0.0, 0.5166, 0.0, -3.879), (0.0, 1.49e-08, 0.5166, -0.7432), (0.0, 0.0, 0.0, 1.0)))
ob_treppenstangen_007.location = (-2.623, 5.781, 0.6475)
ob_treppenstangen_007.lineart.crease_threshold = 0.0
ob_treppenstangen_006.parent = ob_treppenboden_000
ob_treppenstangen_006.matrix_parent_inverse = Matrix(((0.5166, -1.49e-08, 0.0, 1.222), (0.0, 0.5166, 0.0, -3.879), (0.0, 1.49e-08, 0.5166, -0.7432), (0.0, 0.0, 0.0, 1.0)))
ob_treppenstangen_006.location = (-2.138, 8.276, 2.109)
ob_treppenstangen_006.rotation_euler = (0.0, -0.0, -3.142)
ob_treppenstangen_006.lineart.crease_threshold = 0.0
ob_treppengel_nder_001.parent = ob_treppenboden_000
ob_treppengel_nder_001.matrix_parent_inverse = Matrix(((0.5166, -1.49e-08, 0.0, 1.222), (0.0, 0.5166, 0.0, -3.879), (0.0, 1.49e-08, 0.5166, -0.7432), (0.0, 0.0, 0.0, 1.0)))
ob_treppengel_nder_001.location = (-2.634, 5.77, 1.107)
ob_treppengel_nder_001.lineart.crease_threshold = 0.0
ob_treppenstangen_005.parent = ob_treppenboden_000
ob_treppenstangen_005.matrix_parent_inverse = Matrix(((0.5166, -1.49e-08, 0.0, 1.222), (0.0, 0.5166, 0.0, -3.879), (0.0, 1.49e-08, 0.5166, -0.7432), (0.0, 0.0, 0.0, 1.0)))
ob_treppenstangen_005.location = (-2.61, 8.524, 2.109)
ob_treppenstangen_005.lineart.crease_threshold = 0.0
ob_treppenstangen_004.parent = ob_treppenboden_000
ob_treppenstangen_004.matrix_parent_inverse = Matrix(((0.5166, -1.49e-08, 0.0, 1.222), (0.0, 0.5166, 0.0, -3.879), (0.0, 1.49e-08, 0.5166, -0.7432), (0.0, 0.0, 0.0, 1.0)))
ob_treppenstangen_004.location = (-2.157, 8.526, 2.109)
ob_treppenstangen_004.lineart.crease_threshold = 0.0

# ---- collection membership
col_collection_4.objects.link(ob_treppenboden_001)
col_collection_4.objects.link(ob_treppenstangen_003)
col_collection_4.objects.link(ob_treppenstangen_002)
col_collection_4.objects.link(ob_treppengel_nder_000)
col_collection_4.objects.link(ob_treppenstangen_001)
col_collection_4.objects.link(ob_treppenstangen_000)
col_collection_4.objects.link(ob_treppenboden_000)
col_collection_4.objects.link(ob_treppengel_nder_003)
col_collection_4.objects.link(ob_treppenstangen_009)
col_collection_4.objects.link(ob_treppenstangen_008)
col_collection_4.objects.link(ob_treppengel_nder_002)
col_collection_4.objects.link(ob_treppenstangen_007)
col_collection_4.objects.link(ob_treppenstangen_006)
col_collection_4.objects.link(ob_treppengel_nder_001)
col_collection_4.objects.link(ob_treppenstangen_005)
col_collection_4.objects.link(ob_treppenstangen_004)

# ---- scene / render settings (as saved in the file)
scene.frame_start = 1; scene.frame_end = 51; scene.frame_set(0)
scene.render.engine = 'BLENDER_EEVEE_NEXT'
scene.render.resolution_percentage = 50
scene.render.dither_intensity = 0.0
scene.cycles.use_denoising = False
scene.cycles.samples = 10
scene.cycles.sampling_pattern = 'TABULATED_SOBOL'
scene.cycles.light_sampling_threshold = 0.0
scene.cycles.use_adaptive_sampling = False
scene.cycles.use_light_tree = False
scene.cycles.blur_glossy = 0.0
scene.cycles.pixel_filter_type = 'GAUSSIAN'
scene.cycles.sample_clamp_indirect = 0.0
scene.view_settings.view_transform = 'Standard'
bpy.context.view_layer.update()

# ---- added for rendering (the .blend has no active camera and no usable light): camera, sun
cam_auto = bpy.data.cameras.new('AutoCamera')
cam_auto.lens = 50.0
cam_auto.sensor_width = 36.0
cam_auto.clip_end = 1000.0
ob_auto_camera = bpy.data.objects.new('AutoCamera', cam_auto)
scene.collection.objects.link(ob_auto_camera)
ob_auto_camera.location = (31.169, -23.0682, 20.9167)
ob_auto_camera.rotation_euler = (1.09748, -7.21219e-08, 0.694738)
scene.camera = ob_auto_camera
light_auto_sun = bpy.data.lights.new('AutoSun', 'SUN')
light_auto_sun.energy = 3.0
light_auto_sun.angle = 0.0523599
ob_auto_sun = bpy.data.objects.new('AutoSun', light_auto_sun)
scene.collection.objects.link(ob_auto_sun)
ob_auto_sun.rotation_euler = (0.872665, 0.174533, 0.523599)
bpy.context.view_layer.update()
